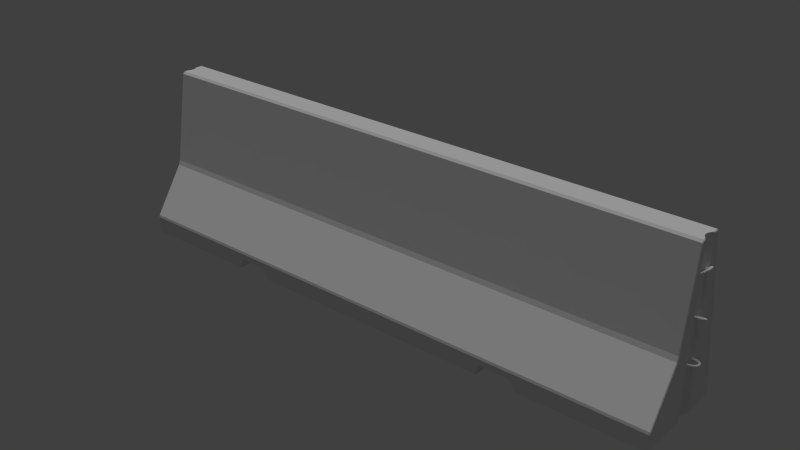 # Source: RoadBlockade.blend  (saved by Blender 2.76.0; exported with 4.5.12 LTS)
import bpy
from mathutils import Matrix  # noqa: F401  (used for matrix-valued properties, if any)

bpy.ops.wm.read_factory_settings(use_empty=True)
scene = bpy.context.scene
scene.name = 'Scene'

# ---- collections
col_collection_1 = bpy.data.collections.new('Collection 1'); scene.collection.children.link(col_collection_1)

# ---- materials (node trees are filled in below, after node groups)
mat_roadblockade_01_material = bpy.data.materials.new('RoadBlockade_01_Material')
mat_roadblockade_01_material.alpha_threshold = 0.0
mat_roadblockade_01_material.use_transparent_shadow = False
mat_roadblockade_01_material.roughness = 0.5
mat_roadblockade_01_material.specular_intensity = 0.0

# ---- material node trees

# ---- world
world_world = bpy.data.worlds.new('World'); scene.world = world_world
world_world.color = (0.05088, 0.05088, 0.05088)
world_world.use_sun_shadow = False
world_world.sun_shadow_jitter_overblur = 0.0
world_world.cycles.sampling_method = 'MANUAL'
world_world.cycles.sample_map_resolution = 256

# ---- lights
light_hemi = bpy.data.lights.new('Hemi', 'SUN')
light_hemi.transmission_factor = 0.0
light_hemi.angle = 0.1993
light_hemi.energy = 1.0
light_hemi.shadow_buffer_clip_start = 0.5
light_hemi.shadow_soft_size = 0.1
light_hemi.shadow_cascade_max_distance = 1000.0
light_hemi.cycles.use_multiple_importance_sampling = False

# ---- meshes
me_roadblockade_01 = bpy.data.meshes.new('RoadBlockade_01')
me_roadblockade_01.from_pydata([(-1.404, 0.3214, 0.08355), (-1.398, 0.3236, 0.08791), (-1.398, 0.3476, 0.08017), (-1.404, 0.3465, 0.07549), (-1.398, 0.8, -0.1113), (1.4, 0.8, -0.1113), (1.4, 0.7905, -0.1224), (-1.398, 0.7905, -0.1224), (-0.6509, 0.05, -0.2319), (-0.785, 0.05, -0.2319), (-0.7887, 0.05632, -0.2373), (-0.6468, 0.05632, -0.2373), (-1.393, 0.8, -0.003348), (-1.398, 0.8, -0.003348), (-1.398, 0.7905, 0.007738), (-1.392, 0.7905, 0.007738), (0.7842, 0.05632, -0.2373), (0.8109, 0.006323, -0.2452), (0.8069, 0.0, -0.2398), (0.7803, 0.05, -0.2319), (-1.393, 0.3236, 0.08791), (-1.398, 0.09572, 0.2423), (-1.394, 0.09572, 0.2423), (-1.404, 0.09375, 0.2378), (1.4, 0.8, -0.003348), (1.4, 0.8, -0.01525), (1.389, 0.8, -0.03247), (1.385, 0.8, -0.04904), (1.39, 0.8, -0.06584), (1.4, 0.8, -0.08261), (-1.398, 0.8, -0.07759), (-1.391, 0.8, -0.06378), (-1.389, 0.8, -0.05044), (-1.391, 0.8, -0.03709), (-1.398, 0.8, -0.02354), (1.389, 0.8, -0.003348), (1.393, 0.09572, 0.2423), (-1.394, 0.0836, 0.2452), (1.393, 0.0836, 0.2452), (-0.6198, 0.0, 0.2388), (0.608, 0.0, 0.2388), (0.604, 0.0064, 0.2452), (-0.6152, 0.0064, 0.2452), (-1.392, 0.3476, 0.08017), (-1.398, 0.006323, -0.2452), (-0.8189, 0.006323, -0.2452), (-0.8151, 0.0, -0.2398), (-1.398, 0.0, -0.2398), (-1.391, 0.07373, -0.0159), (-1.391, 0.0, -0.01375), (-1.398, 0.0, 0.003173), (-1.398, 0.0744, 0.0006892), (1.4, 0.006323, -0.2452), (1.4, 0.0, -0.2398), (1.389, 0.07954, -0.2337), (1.389, 0.07131, -0.235), (-1.387, 0.07507, -0.2344), (-1.387, 0.08412, -0.233), (0.6335, 0.05, -0.2319), (0.597, 0.0, -0.2398), (0.5936, 0.006323, -0.2452), (0.6303, 0.05632, -0.2373), (-0.6296, 0.0, -0.2398), (-0.6255, 0.006323, -0.2452), (-0.8253, 0.01739, -0.2434), (-1.387, 0.01739, -0.2434), (-0.8021, 0.0, 0.2388), (-0.7754, 0.05, 0.2388), (-0.7791, 0.0564, 0.2452), (-0.8058, 0.0064, 0.2452), (0.7804, 0.05, 0.2388), (0.7948, 0.0, 0.2388), (0.7994, 0.0064, 0.2452), (0.7852, 0.0564, 0.2452), (0.6302, 0.05, 0.2388), (0.626, 0.0564, 0.2452), (-1.398, 0.0837, -0.2331), (-1.398, 0.09525, -0.2312), (-1.387, 0.09583, -0.2312), (1.4, 0.07969, -0.2337), (1.4, 0.07167, -0.2349), (-1.398, 0.0, 0.2388), (-1.398, 0.0064, 0.2452), (-1.387, 0.7795, -0.1241), (1.389, 0.7795, -0.1241), (-1.404, 0.0048, 0.007816), (-1.404, 0.07468, 0.005482), (1.389, 0.01739, -0.2434), (0.8177, 0.01739, -0.2434), (0.7909, 0.06739, -0.2356), (0.6246, 0.06739, -0.2356), (0.5879, 0.01739, -0.2434), (-0.6181, 0.01739, -0.2434), (-0.6393, 0.06739, -0.2356), (-0.7951, 0.06739, -0.2356), (-0.6382, 0.05, 0.2388), (-0.6335, 0.0564, 0.2452), (1.4, 0.0, 0.2388), (1.4, 0.0064, 0.2452), (-1.398, 0.0, -0.06532), (1.4, 0.0, -0.001496), (1.4, 0.0, -0.07042), (1.39, 0.0, -0.05334), (1.385, 0.07978, -0.03724), (1.385, 0.07029, -0.03709), (1.39, 0.07078, -0.05445), (1.39, 0.07964, -0.05459), (-1.398, 0.08358, -0.0666), (-1.398, 0.09335, -0.06675), (-1.404, 0.09431, -0.07157), (-1.404, 0.08452, -0.07142), (1.403, 0.0727, 0.002035), (1.403, 0.0048, 0.003221), (1.4, 0.07221, -0.002737), (1.4, 0.08135, -0.002894), (1.39, 0.07112, -0.01992), (1.39, 0.08062, -0.02009), (1.4, 0.08018, -0.07164), (1.4, 0.07128, -0.0715), (1.403, 0.07171, -0.07631), (1.403, 0.08048, -0.07645), (1.403, 0.08258, 0.2404), (1.403, 0.075, 0.2404), (1.403, 0.08171, 0.001877), (1.403, 0.7952, -0.01058), (1.403, 0.7952, -0.005121), (1.4, 0.7905, 0.007738), (1.403, 0.788, 0.003284), (1.4, 0.3476, 0.08017), (1.403, 0.3465, 0.07549), (1.4, 0.3236, 0.08791), (1.403, 0.3214, 0.08355), (1.4, 0.09572, 0.2423), (1.403, 0.09375, 0.2378), (1.4, 0.0836, 0.2452), (1.4, 0.075, 0.2452), (1.403, 0.008388, 0.2404), (1.403, 0.0048, 0.2368), (-1.404, 0.7952, -0.005121), (-1.404, 0.7952, -0.01858), (-1.404, 0.08304, 0.2404), (-1.398, 0.0836, 0.2452), (-0.8087, 0.0112, 0.2452), (-0.782, 0.0612, 0.2452), (-0.6302, 0.0612, 0.2452), (-0.6119, 0.0112, 0.2452), (0.6008, 0.0112, 0.2452), (0.6228, 0.0612, 0.2452), (0.7888, 0.0612, 0.2452), (0.8031, 0.0112, 0.2452), (-1.404, 0.788, 0.003284), (1.389, 0.7905, 0.007738), (1.403, 0.0048, -0.07529), (1.403, 0.0048, -0.2376), (1.403, 0.007764, -0.2401), (1.403, 0.07141, -0.2301), (1.403, 0.788, -0.1179), (1.403, 0.7952, -0.1095), (1.403, 0.7952, -0.08734), (-1.404, 0.7952, -0.08231), (-1.404, 0.7952, -0.1095), (-1.404, 0.788, -0.1179), (-1.404, 0.09473, -0.2265), (-1.404, 0.007764, -0.2401), (-1.404, 0.0048, -0.2376), (-1.404, 0.0048, -0.07019), (-1.404, 0.0048, 0.2368), (-1.404, 0.008388, 0.2404), (-1.404, 0.075, 0.2404), (-1.398, 0.075, 0.2452), (-1.393, 0.0112, 0.2452), (-1.393, 0.075, 0.2452), (1.394, 0.075, 0.2452), (1.395, 0.0112, 0.2452), (1.392, 0.3236, 0.08791), (1.392, 0.3476, 0.08017), (-1.404, 0.0843, 0.005161), (-1.404, 0.09577, 0.004778), (-1.404, 0.07519, -0.2295), (-1.404, 0.07526, -0.07127), (-1.398, 0.09405, 3.276e-05), (-1.398, 0.08413, 0.0003641), (1.39, 0.0, -0.0187), (-1.391, 0.0925, -0.01645), (-1.391, 0.08292, -0.01617), (1.385, 0.0, -0.03593), (-1.404, 0.0837, -0.2282), (-1.391, 0.08335, -0.05123), (-1.391, 0.09252, -0.05139), (-1.388, 0.08312, -0.03379), (-1.388, 0.09243, -0.03401), (-1.388, 0.0, -0.03186), (-1.391, 0.0, -0.04977), (-1.388, 0.07405, -0.03358), (-1.391, 0.07404, -0.05107), (-1.398, 0.07449, -0.06646), (-1.398, 0.07417, -0.2345), (1.403, 0.07974, -0.2288), (1.403, 0.09341, 0.001673), (1.4, 0.09313, -0.003097), (1.39, 0.09203, -0.02028), (1.385, 0.09164, -0.03744), (1.39, 0.09101, -0.05476), (1.4, 0.09152, -0.07181), (1.403, 0.09175, -0.07662), (1.403, 0.09115, -0.227), (1.4, 0.09128, -0.2319), (1.389, 0.09091, -0.2319), (1.403, 0.2586, -0.01238), (1.417, 0.2596, -0.01356), (1.417, 0.2627, -0.01422), (1.402, 0.2616, -0.01304), (1.386, 0.26, -0.0142), (1.386, 0.257, -0.01364), (1.386, 0.2542, -0.01499), (1.403, 0.2557, -0.01367), (1.418, 0.2569, -0.01486), (1.431, 0.2578, -0.02221), (1.432, 0.261, -0.02108), (1.431, 0.2642, -0.02122), (1.416, 0.2647, -0.01639), (1.402, 0.2636, -0.01523), (1.429, 0.266, -0.02321), (1.386, 0.2622, -0.01646), (1.387, 0.2527, -0.01775), (1.403, 0.254, -0.01658), (1.417, 0.2553, -0.0176), (1.43, 0.2564, -0.02435), (1.438, 0.2586, -0.03063), (1.439, 0.2617, -0.03011), (1.435, 0.257, -0.03222), (1.438, 0.2649, -0.03047), (1.435, 0.2666, -0.03168), (1.428, 0.2661, -0.02577), (1.415, 0.265, -0.01976), (1.401, 0.264, -0.01834), (1.386, 0.2627, -0.01957), (1.433, 0.2666, -0.03316), (1.387, 0.2531, -0.02085), (1.402, 0.2544, -0.01964), (1.417, 0.2556, -0.02086), (1.428, 0.2566, -0.02627), (1.432, 0.2572, -0.03332), (1.406, 0.254, -0.06504), (1.39, 0.2527, -0.06632), (1.39, 0.2542, -0.06909), (1.406, 0.2557, -0.06787), (1.429, 0.2626, -0.03457), (1.431, 0.2653, -0.03405), (1.431, 0.2654, -0.04399), (1.43, 0.2627, -0.04371), (1.421, 0.2569, -0.06446), (1.433, 0.2579, -0.05515), (1.432, 0.2564, -0.05317), (1.42, 0.2553, -0.06176), (1.43, 0.2593, -0.03366), (1.43, 0.2593, -0.04378), (1.433, 0.2572, -0.0444), (1.439, 0.2586, -0.04548), (1.436, 0.257, -0.04477), (1.405, 0.2544, -0.06212), (1.419, 0.2556, -0.05864), (1.418, 0.2577, -0.05644), (1.404, 0.2565, -0.05998), (1.427, 0.265, -0.02757), (1.415, 0.2636, -0.02227), (1.401, 0.2625, -0.02112), (1.386, 0.2612, -0.02232), (1.429, 0.2566, -0.05154), (1.427, 0.2589, -0.04989), (1.387, 0.2553, -0.02311), (1.402, 0.2565, -0.02185), (1.416, 0.2577, -0.02318), (1.426, 0.2588, -0.02818), (1.425, 0.2622, -0.02838), (1.415, 0.261, -0.02363), (1.401, 0.2595, -0.02251), (1.436, 0.2666, -0.04489), (1.433, 0.2667, -0.04461), (1.387, 0.2584, -0.02368), (1.44, 0.2616, -0.04572), (1.439, 0.2648, -0.0453), (1.429, 0.2661, -0.05251), (1.432, 0.266, -0.0543), (1.428, 0.2649, -0.0509), (1.417, 0.2636, -0.05745), (1.418, 0.265, -0.0599), (1.389, 0.2553, -0.06098), (1.389, 0.2531, -0.06323), (1.419, 0.2647, -0.06316), (1.434, 0.2642, -0.05564), (1.42, 0.2627, -0.06518), (1.427, 0.2622, -0.04978), (1.417, 0.2609, -0.0561), (1.403, 0.2598, -0.05941), (1.404, 0.2625, -0.06073), (1.404, 0.264, -0.06347), (1.405, 0.2636, -0.06648), (1.434, 0.261, -0.05616), (1.406, 0.2616, -0.06856), (1.421, 0.2596, -0.06578), (1.406, 0.2586, -0.06917), (1.389, 0.2584, -0.06046), (1.389, 0.2612, -0.06185), (1.389, 0.2627, -0.06462), (1.389, 0.2622, -0.06772), (1.389, 0.2601, -0.06996), (1.39, 0.257, -0.07049), (1.419, 0.453, -0.06258), (1.432, 0.4584, -0.05539), (1.434, 0.4562, -0.0557), (1.42, 0.4503, -0.06338), (1.439, 0.4616, -0.04691), (1.44, 0.4586, -0.04575), (1.434, 0.4531, -0.05463), (1.421, 0.4473, -0.06245), (1.406, 0.4477, -0.06584), (1.406, 0.4448, -0.06494), (1.436, 0.4634, -0.0474), (1.405, 0.4505, -0.06497), (1.429, 0.4593, -0.05388), (1.433, 0.4636, -0.0472), (1.418, 0.4549, -0.05985), (1.404, 0.4523, -0.06251), (1.439, 0.4661, -0.03208), (1.438, 0.4632, -0.03108), (1.439, 0.4561, -0.04412), (1.433, 0.4508, -0.05226), (1.421, 0.4456, -0.06001), (1.438, 0.4688, -0.03395), (1.435, 0.4697, -0.03583), (1.406, 0.4429, -0.0624), (1.39, 0.4409, -0.06275), (1.39, 0.4427, -0.06531), (1.389, 0.4457, -0.06633), (1.389, 0.4487, -0.06539), (1.433, 0.469, -0.03712), (1.389, 0.4505, -0.06288), (1.431, 0.4628, -0.04606), (1.431, 0.4675, -0.03728), (1.428, 0.4591, -0.05189), (1.417, 0.4548, -0.05701), (1.404, 0.4523, -0.05939), (1.389, 0.4506, -0.05974), (1.435, 0.461, -0.0317), (1.436, 0.455, -0.04272), (1.43, 0.4643, -0.02451), (1.431, 0.4665, -0.0233), (1.432, 0.4505, -0.04984), (1.432, 0.4698, -0.0238), (1.431, 0.4726, -0.02547), (1.42, 0.4454, -0.05686), (1.406, 0.4428, -0.05913), (1.429, 0.4732, -0.02807), (1.428, 0.4721, -0.0304), (1.39, 0.441, -0.05962), (1.427, 0.4702, -0.03142), (1.429, 0.4648, -0.03643), (1.425, 0.4675, -0.03083), (1.43, 0.4605, -0.04451), (1.427, 0.4572, -0.04962), (1.417, 0.4531, -0.05457), (1.403, 0.4505, -0.05695), (1.389, 0.4488, -0.05718), (1.428, 0.4635, -0.02626), (1.432, 0.4606, -0.03275), (1.433, 0.4554, -0.0425), (1.429, 0.4514, -0.04847), (1.417, 0.4652, -0.02104), (1.417, 0.4665, -0.01805), (1.418, 0.4692, -0.0164), (1.417, 0.4722, -0.01656), (1.419, 0.4472, -0.05423), (1.417, 0.4746, -0.0186), (1.416, 0.4754, -0.02147), (1.405, 0.4445, -0.05674), (1.389, 0.4428, -0.0571), (1.415, 0.474, -0.02457), (1.415, 0.4716, -0.02611), (1.415, 0.4686, -0.02604), (1.43, 0.4623, -0.03404), (1.43, 0.4575, -0.04296), (1.426, 0.4645, -0.02902), (1.416, 0.4659, -0.02408), (1.427, 0.4542, -0.04812), (1.418, 0.4501, -0.05331), (1.404, 0.4473, -0.05583), (1.389, 0.4458, -0.05616), (1.402, 0.4655, -0.02233), (1.402, 0.4648, -0.01941), (1.403, 0.4659, -0.01654), (1.403, 0.4687, -0.01477), (1.403, 0.4719, -0.01503), (1.402, 0.4742, -0.01705), (1.402, 0.4749, -0.01993), (1.401, 0.4738, -0.02285), (1.401, 0.4712, -0.02458), (1.401, 0.4678, -0.02435), (1.387, 0.4639, -0.02289), (1.387, 0.4663, -0.02485), (1.387, 0.463, -0.01986), (1.387, 0.4641, -0.01693), (1.386, 0.4667, -0.0152), (1.386, 0.4699, -0.01535), (1.386, 0.4723, -0.01732), (1.386, 0.4731, -0.02034), (1.386, 0.472, -0.02328), (1.386, 0.4694, -0.02501), (1.412, 0.6664, -0.07059), (1.42, 0.6752, -0.06128), (1.423, 0.6749, -0.0625), (1.414, 0.6655, -0.07251), (1.426, 0.6787, -0.05197), (1.429, 0.6768, -0.05228), (1.426, 0.6729, -0.06291), (1.416, 0.6634, -0.07301), (1.404, 0.6558, -0.07642), (1.406, 0.6537, -0.07693), (1.423, 0.6786, -0.05171), (1.402, 0.6568, -0.07442), (1.418, 0.6737, -0.0596), (1.421, 0.6767, -0.05156), (1.411, 0.6659, -0.06738), (1.401, 0.6565, -0.07147), (1.427, 0.6761, -0.03674), (1.428, 0.673, -0.03721), (1.43, 0.6738, -0.05201), (1.427, 0.6699, -0.06186), (1.418, 0.6614, -0.07163), (1.424, 0.6779, -0.03722), (1.422, 0.6778, -0.03856), (1.408, 0.6514, -0.07556), (1.392, 0.6397, -0.07745), (1.39, 0.6422, -0.07884), (1.389, 0.645, -0.07832), (1.388, 0.6468, -0.07608), (1.42, 0.6762, -0.04014), (1.387, 0.6471, -0.07298), (1.42, 0.6744, -0.05098), (1.419, 0.6739, -0.04108), (1.418, 0.6718, -0.05801), (1.411, 0.6644, -0.06492), (1.401, 0.655, -0.06871), (1.388, 0.6457, -0.07021), (1.428, 0.6704, -0.03885), (1.429, 0.6709, -0.05136), (1.424, 0.6666, -0.03118), (1.424, 0.6684, -0.02904), (1.426, 0.6679, -0.0599), (1.422, 0.6713, -0.02796), (1.419, 0.673, -0.02823), (1.418, 0.6598, -0.06891), (1.408, 0.6497, -0.07272), (1.417, 0.6736, -0.03032), (1.416, 0.6728, -0.03294), (1.392, 0.6383, -0.07468), (1.416, 0.6712, -0.03475), (1.42, 0.671, -0.04158), (1.417, 0.6682, -0.03554), (1.42, 0.6714, -0.05069), (1.419, 0.6691, -0.05686), (1.412, 0.6622, -0.06351), (1.402, 0.6527, -0.06734), (1.389, 0.6432, -0.06882), (1.422, 0.6654, -0.03319), (1.425, 0.6687, -0.04008), (1.426, 0.669, -0.05112), (1.424, 0.6664, -0.05837), (1.414, 0.6575, -0.0282), (1.414, 0.6578, -0.0249), (1.413, 0.6591, -0.0222), (1.411, 0.661, -0.02099), (1.417, 0.6592, -0.06584), (1.409, 0.6632, -0.02174), (1.407, 0.6643, -0.02398), (1.407, 0.6492, -0.06985), (1.392, 0.6386, -0.07158), (1.407, 0.6641, -0.02739), (1.408, 0.6629, -0.02987), (1.409, 0.6609, -0.03116), (1.422, 0.6687, -0.04056), (1.423, 0.6691, -0.05066), (1.419, 0.666, -0.03523), (1.412, 0.6588, -0.03059), (1.421, 0.6669, -0.05686), (1.415, 0.6602, -0.06374), (1.405, 0.6504, -0.0678), (1.39, 0.6404, -0.06934), (1.401, 0.6488, -0.0298), (1.403, 0.6474, -0.02752), (1.403, 0.6475, -0.02443), (1.402, 0.6489, -0.02156), (1.4, 0.651, -0.02036), (1.398, 0.6532, -0.0211), (1.397, 0.6544, -0.02336), (1.396, 0.6545, -0.0265), (1.397, 0.6533, -0.02924), (1.399, 0.651, -0.03055), (1.388, 0.6396, -0.03147), (1.387, 0.6424, -0.03204), (1.389, 0.6376, -0.02921), (1.389, 0.6371, -0.02611), (1.388, 0.6383, -0.02335), (1.387, 0.6408, -0.02199), (1.386, 0.6435, -0.02256), (1.385, 0.6456, -0.02482), (1.385, 0.646, -0.02792), (1.386, 0.6448, -0.03068), (-1.432, 0.1925, -0.05991), (-1.439, 0.1971, -0.0521), (-1.438, 0.2002, -0.05322), (-1.431, 0.1955, -0.0612), (-1.435, 0.2023, -0.05286), (-1.439, 0.2066, -0.03982), (-1.436, 0.208, -0.04097), (-1.429, 0.198, -0.0602), (-1.44, 0.2039, -0.03803), (-1.417, 0.188, -0.06608), (-1.417, 0.1911, -0.06684), (-1.416, 0.1938, -0.06577), (-1.438, 0.1946, -0.0503), (-1.439, 0.2011, -0.03694), (-1.431, 0.1902, -0.05751), (-1.418, 0.1861, -0.06373), (-1.429, 0.2109, -0.03391), (-1.433, 0.2079, -0.04125), (-1.432, 0.2116, -0.03224), (-1.433, 0.2029, -0.05154), (-1.428, 0.1992, -0.05796), (-1.434, 0.2105, -0.03025), (-1.434, 0.2079, -0.02838), (-1.415, 0.1956, -0.06286), (-1.433, 0.2046, -0.02792), (-1.403, 0.1845, -0.06424), (-1.403, 0.1866, -0.06668), (-1.402, 0.1896, -0.06741), (-1.402, 0.1923, -0.06633), (-1.401, 0.1941, -0.06371), (-1.435, 0.1938, -0.04816), (-1.436, 0.1993, -0.03687), (-1.43, 0.1899, -0.05499), (-1.432, 0.2025, -0.02907), (-1.417, 0.1859, -0.06056), (-1.403, 0.1843, -0.06092), (-1.418, 0.2132, -0.02679), (-1.419, 0.2143, -0.02373), (-1.428, 0.2091, -0.03483), (-1.431, 0.2066, -0.04127), (-1.417, 0.2108, -0.02837), (-1.431, 0.2021, -0.05016), (-1.42, 0.2134, -0.02103), (-1.427, 0.199, -0.05583), (-1.415, 0.1954, -0.05999), (-1.421, 0.2109, -0.01915), (-1.421, 0.2079, -0.01915), (-1.401, 0.1939, -0.06055), (-1.42, 0.2053, -0.02086), (-1.386, 0.1837, -0.06239), (-1.387, 0.1836, -0.05927), (-1.386, 0.1856, -0.06485), (-1.386, 0.1887, -0.06569), (-1.386, 0.1916, -0.06461), (-1.386, 0.1934, -0.06201), (-1.386, 0.1933, -0.05889), (-1.428, 0.1908, -0.05331), (-1.432, 0.1945, -0.04724), (-1.433, 0.1993, -0.0373), (-1.429, 0.2019, -0.0306), (-1.417, 0.1876, -0.05774), (-1.419, 0.2041, -0.02379), (-1.402, 0.186, -0.05834), (-1.387, 0.1854, -0.05668), (-1.404, 0.2138, -0.02315), (-1.405, 0.2148, -0.02027), (-1.404, 0.2113, -0.02495), (-1.406, 0.2139, -0.01752), (-1.427, 0.2062, -0.03467), (-1.43, 0.204, -0.04032), (-1.417, 0.2078, -0.02842), (-1.429, 0.1999, -0.04849), (-1.403, 0.2083, -0.02495), (-1.425, 0.1968, -0.0539), (-1.406, 0.2115, -0.01564), (-1.415, 0.1936, -0.05761), (-1.401, 0.1918, -0.05797), (-1.406, 0.2083, -0.01554), (-1.406, 0.2055, -0.01736), (-1.387, 0.1913, -0.05644), (-1.405, 0.2046, -0.02016), (-1.43, 0.1965, -0.04786), (-1.43, 0.201, -0.03877), (-1.426, 0.1937, -0.05258), (-1.416, 0.1905, -0.05658), (-1.427, 0.2032, -0.03309), (-1.418, 0.2051, -0.02669), (-1.402, 0.1888, -0.05724), (-1.404, 0.2055, -0.02297), (-1.387, 0.1883, -0.0556), (-1.389, 0.2141, -0.01854), (-1.389, 0.2131, -0.02151), (-1.389, 0.2106, -0.02336), (-1.389, 0.2131, -0.01557), (-1.389, 0.2074, -0.02338), (-1.39, 0.2106, -0.01375), (-1.389, 0.2049, -0.02156), (-1.39, 0.2074, -0.01377), (-1.39, 0.2049, -0.01561), (-1.389, 0.2039, -0.01859), (-1.415, 0.6776, -0.035), (-1.417, 0.6821, -0.04553), (-1.42, 0.6809, -0.04522), (-1.418, 0.6763, -0.03459), (-1.422, 0.6781, -0.04549), (-1.42, 0.6737, -0.03564), (-1.408, 0.6664, -0.02499), (-1.411, 0.6649, -0.02449), (-1.413, 0.6633, -0.02587), (-1.419, 0.6798, -0.06076), (-1.421, 0.6771, -0.06029), (-1.416, 0.6809, -0.06028), (-1.406, 0.6667, -0.02691), (-1.412, 0.6772, -0.03622), (-1.414, 0.6812, -0.04579), (-1.413, 0.6802, -0.05894), (-1.421, 0.6744, -0.05865), (-1.422, 0.6751, -0.04614), (-1.42, 0.6716, -0.0376), (-1.414, 0.6618, -0.02859), (-1.401, 0.6546, -0.02108), (-1.403, 0.653, -0.02057), (-1.399, 0.655, -0.02308), (-1.406, 0.6512, -0.02194), (-1.406, 0.6496, -0.02478), (-1.417, 0.6714, -0.06846), (-1.415, 0.6739, -0.06954), (-1.412, 0.6749, -0.06927), (-1.418, 0.6697, -0.06632), (-1.41, 0.675, -0.06718), (-1.405, 0.6659, -0.03012), (-1.411, 0.6753, -0.0379), (-1.397, 0.6545, -0.02603), (-1.412, 0.6788, -0.04594), (-1.411, 0.6781, -0.05736), (-1.409, 0.674, -0.06456), (-1.416, 0.6681, -0.06431), (-1.419, 0.6721, -0.05742), (-1.42, 0.6727, -0.04638), (-1.418, 0.6697, -0.03913), (-1.413, 0.661, -0.03166), (-1.405, 0.6489, -0.02765), (-1.391, 0.6383, -0.01866), (-1.389, 0.6406, -0.01918), (-1.387, 0.6421, -0.02142), (-1.393, 0.6361, -0.02005), (-1.387, 0.6423, -0.02452), (-1.393, 0.6348, -0.02282), (-1.393, 0.635, -0.02592), (-1.41, 0.6589, -0.0726), (-1.409, 0.6599, -0.0753), (-1.407, 0.6613, -0.07651), (-1.404, 0.663, -0.07576), (-1.402, 0.6636, -0.07352), (-1.41, 0.6586, -0.0693), (-1.402, 0.6633, -0.07011), (-1.406, 0.6645, -0.03258), (-1.411, 0.6734, -0.03949), (-1.398, 0.6532, -0.02879), (-1.412, 0.6764, -0.04652), (-1.388, 0.641, -0.02729), (-1.411, 0.6757, -0.05642), (-1.409, 0.6723, -0.06275), (-1.403, 0.6623, -0.06763), (-1.413, 0.6681, -0.06227), (-1.416, 0.6714, -0.05694), (-1.408, 0.6594, -0.06691), (-1.416, 0.672, -0.04684), (-1.415, 0.6694, -0.04064), (-1.411, 0.6615, -0.03376), (-1.403, 0.6495, -0.0297), (-1.391, 0.6365, -0.02816), (-1.402, 0.6462, -0.06998), (-1.402, 0.6464, -0.07307), (-1.401, 0.6475, -0.07594), (-1.399, 0.6491, -0.07714), (-1.396, 0.6507, -0.0764), (-1.394, 0.6516, -0.07414), (-1.394, 0.6515, -0.071), (-1.4, 0.6472, -0.0677), (-1.395, 0.6507, -0.06826), (-1.408, 0.6628, -0.03399), (-1.412, 0.671, -0.04064), (-1.4, 0.6513, -0.03016), (-1.413, 0.6736, -0.04681), (-1.389, 0.6388, -0.02868), (-1.413, 0.6731, -0.05592), (-1.41, 0.6696, -0.06196), (-1.405, 0.6608, -0.06634), (-1.398, 0.6488, -0.06695), (-1.391, 0.6335, -0.06829), (-1.39, 0.6352, -0.06603), (-1.391, 0.633, -0.07139), (-1.39, 0.634, -0.07415), (-1.388, 0.636, -0.07551), (-1.386, 0.6384, -0.07494), (-1.385, 0.6401, -0.07268), (-1.384, 0.6406, -0.06958), (-1.386, 0.6397, -0.06682), (-1.388, 0.6376, -0.06546), (-1.432, 0.4659, -0.02821), (-1.436, 0.4665, -0.03762), (-1.439, 0.4647, -0.03721), (-1.434, 0.4641, -0.02687), (-1.418, 0.4649, -0.02261), (-1.429, 0.466, -0.03), (-1.419, 0.4647, -0.01935), (-1.42, 0.4626, -0.01733), (-1.433, 0.4666, -0.0379), (-1.44, 0.4615, -0.03679), (-1.434, 0.4609, -0.02635), (-1.421, 0.4596, -0.01673), (-1.438, 0.4649, -0.05204), (-1.439, 0.4616, -0.0524), (-1.435, 0.4666, -0.05083), (-1.433, 0.4666, -0.04935), (-1.428, 0.4648, -0.03161), (-1.431, 0.4654, -0.03852), (-1.417, 0.4635, -0.02506), (-1.404, 0.4625, -0.02178), (-1.404, 0.464, -0.01904), (-1.405, 0.4636, -0.01603), (-1.406, 0.4615, -0.01395), (-1.406, 0.4585, -0.01334), (-1.431, 0.4653, -0.04846), (-1.439, 0.4585, -0.03703), (-1.433, 0.4578, -0.02736), (-1.421, 0.4569, -0.01805), (-1.438, 0.4586, -0.05188), (-1.406, 0.4556, -0.01464), (-1.432, 0.4609, -0.06143), (-1.431, 0.4641, -0.06129), (-1.429, 0.4659, -0.0593), (-1.431, 0.4577, -0.0603), (-1.428, 0.4661, -0.05674), (-1.427, 0.4649, -0.05494), (-1.429, 0.4625, -0.04794), (-1.43, 0.4626, -0.0388), (-1.427, 0.4622, -0.03273), (-1.417, 0.4609, -0.02641), (-1.403, 0.4598, -0.0231), (-1.389, 0.4611, -0.02066), (-1.389, 0.4583, -0.02205), (-1.389, 0.4626, -0.01789), (-1.389, 0.4622, -0.01479), (-1.389, 0.46, -0.01255), (-1.39, 0.4569, -0.01202), (-1.39, 0.4541, -0.01342), (-1.425, 0.4622, -0.05413), (-1.436, 0.4569, -0.03774), (-1.432, 0.4564, -0.02934), (-1.42, 0.4552, -0.02075), (-1.435, 0.4569, -0.05029), (-1.406, 0.454, -0.01747), (-1.43, 0.4564, -0.05816), (-1.39, 0.4526, -0.01619), (-1.418, 0.4569, -0.06765), (-1.417, 0.4596, -0.06895), (-1.417, 0.4626, -0.06829), (-1.416, 0.4647, -0.06612), (-1.415, 0.4649, -0.06275), (-1.417, 0.4552, -0.06491), (-1.415, 0.4635, -0.06024), (-1.415, 0.4609, -0.05888), (-1.43, 0.4592, -0.04885), (-1.426, 0.4588, -0.05433), (-1.43, 0.4592, -0.03873), (-1.427, 0.4588, -0.03262), (-1.418, 0.4576, -0.02607), (-1.404, 0.4564, -0.02253), (-1.389, 0.4552, -0.02153), (-1.416, 0.4576, -0.05933), (-1.433, 0.4571, -0.03811), (-1.429, 0.4565, -0.03097), (-1.419, 0.4555, -0.02387), (-1.432, 0.4571, -0.04919), (-1.405, 0.4544, -0.02039), (-1.428, 0.4565, -0.05624), (-1.389, 0.4531, -0.01928), (-1.417, 0.4555, -0.06165), (-1.403, 0.4556, -0.06884), (-1.403, 0.4585, -0.07013), (-1.402, 0.4615, -0.06947), (-1.403, 0.454, -0.06593), (-1.402, 0.4636, -0.06728), (-1.401, 0.464, -0.06417), (-1.401, 0.4625, -0.06139), (-1.402, 0.4544, -0.06287), (-1.401, 0.4594, -0.06), (-1.402, 0.4564, -0.06066), (-1.386, 0.4541, -0.06752), (-1.387, 0.4526, -0.06476), (-1.386, 0.4569, -0.06887), (-1.386, 0.46, -0.06831), (-1.386, 0.4622, -0.06605), (-1.387, 0.4531, -0.06166), (-1.386, 0.4611, -0.06019), (-1.386, 0.4626, -0.06294), (-1.387, 0.4583, -0.05883), (-1.387, 0.4552, -0.0594)], [], [(0, 1, 2, 3), (4, 5, 6, 7), (8, 9, 10, 11), (12, 13, 14, 15), (16, 17, 18, 19), (20, 1, 21, 22), (23, 21, 1, 0), (24, 25, 26, 27, 28, 29, 5, 4, 30, 31, 32, 33, 34, 13, 12, 35), (36, 22, 37, 38), (39, 40, 41, 42), (43, 2, 1, 20), (44, 45, 46, 47), (48, 49, 50, 51), (17, 52, 53, 18), (15, 14, 2, 43), (54, 55, 56, 57), (58, 59, 60, 61), (59, 62, 63, 60), (19, 58, 61, 16), (62, 8, 11, 63), (45, 10, 9, 46), (64, 45, 44, 65), (66, 67, 68, 69), (70, 71, 72, 73), (74, 70, 73, 75), (76, 77, 78, 57), (79, 80, 55, 54), (81, 66, 69, 82), (40, 74, 75, 41), (83, 7, 6, 84), (51, 50, 85, 86), (87, 52, 17, 88), (88, 17, 16, 89), (89, 16, 61, 90), (90, 61, 60, 91), (91, 60, 63, 92), (92, 63, 11, 93), (93, 11, 10, 94), (94, 10, 45, 64), (95, 39, 42, 96), (67, 95, 96, 68), (71, 97, 98, 72), (90, 91, 92, 93), (70, 19, 18, 71), (58, 19, 70, 74), (58, 74, 40, 59), (95, 8, 62, 39), (9, 8, 95, 67), (99, 47, 46), (67, 66, 46, 9), (100, 97, 71, 18), (62, 59, 40, 39), (101, 102, 18), (103, 104, 105, 106), (107, 108, 109, 110), (111, 112, 100, 113), (114, 113, 115, 116), (117, 118, 119, 120), (121, 122, 111, 123), (124, 25, 24, 125), (125, 24, 126, 127), (127, 126, 128, 129), (129, 128, 130, 131), (131, 130, 132, 133), (133, 132, 134, 121), (134, 135, 122, 121), (122, 135, 98, 136), (136, 98, 97, 137), (137, 97, 100, 112), (138, 13, 34, 139), (140, 141, 21, 23), (142, 69, 68, 143), (143, 68, 96, 144), (144, 96, 42, 145), (145, 42, 41, 146), (146, 41, 75, 147), (147, 75, 73, 148), (148, 73, 72, 149), (150, 14, 13, 138), (35, 12, 15, 151), (3, 2, 14, 150), (119, 152, 153, 154, 155), (152, 101, 53, 153), (153, 53, 52, 154), (155, 154, 52, 80), (156, 6, 5, 157), (157, 5, 29, 158), (109, 159, 160, 161, 162), (159, 30, 4, 160), (160, 4, 7, 161), (162, 161, 7, 77), (163, 44, 47, 164), (164, 47, 99, 165), (86, 85, 166, 167, 168), (85, 50, 81, 166), (166, 81, 82, 167), (167, 82, 169, 168), (168, 169, 141, 140), (170, 82, 69, 142), (171, 169, 82, 170), (38, 37, 171, 172), (149, 72, 98, 173), (148, 149, 173, 172), (37, 141, 169, 171), (22, 21, 141, 37), (174, 20, 22, 36), (175, 43, 20, 174), (151, 15, 43, 175), (173, 98, 135, 172), (172, 135, 134, 38), (38, 134, 132, 36), (36, 132, 130, 174), (174, 130, 128, 175), (175, 128, 126, 151), (151, 126, 24, 35), (143, 144, 147, 148, 172, 171), (144, 145, 146, 147), (171, 170, 142, 143), (176, 86, 168, 140), (177, 176, 140, 23), (177, 23, 0), (106, 105, 118, 117), (178, 163, 164, 165, 179), (176, 177, 180, 181), (182, 100, 18), (18, 53, 101), (181, 180, 183, 184), (102, 185, 18), (116, 115, 104, 103), (185, 182, 18), (110, 109, 162, 186), (179, 110, 186, 178), (187, 188, 108, 107), (189, 190, 188, 187), (184, 183, 190, 189), (191, 192, 46, 66), (49, 191, 66), (50, 49, 66), (192, 99, 46), (66, 81, 50), (108, 30, 159, 109), (188, 31, 30, 108), (190, 32, 31, 188), (183, 33, 32, 190), (180, 34, 33, 183), (177, 139, 34, 180), (86, 176, 181, 51), (51, 181, 184, 48), (48, 184, 189, 193), (193, 189, 187, 194), (194, 187, 107, 195), (195, 107, 110, 179), (179, 165, 99, 195), (195, 99, 192, 194), (194, 192, 191, 193), (193, 191, 49, 48), (186, 162, 77, 76), (77, 7, 83, 78), (178, 186, 76, 196), (196, 76, 57, 56), (196, 44, 163, 178), (56, 65, 44, 196), (137, 111, 122), (123, 111, 113, 114), (113, 100, 182, 115), (115, 182, 185, 104), (104, 185, 102, 105), (105, 102, 101, 118), (118, 101, 152, 119), (120, 119, 155, 197), (197, 155, 80, 79), (80, 52, 87, 55), (56, 55, 89, 90, 93, 94), (133, 121, 123, 198), (198, 123, 114, 199), (199, 114, 116, 200), (200, 116, 103, 201), (201, 103, 106, 202), (202, 106, 117, 203), (203, 117, 120, 204), (204, 120, 197, 205), (205, 197, 79, 206), (206, 79, 54, 207), (207, 54, 57, 78), (198, 124, 129, 131), (111, 137, 112), (137, 122, 136), (199, 25, 124, 198), (200, 26, 25, 199), (201, 27, 26, 200), (202, 28, 27, 201), (203, 29, 28, 202), (204, 158, 29, 203), (205, 156, 157, 158, 204), (206, 6, 156, 205), (207, 84, 6, 206), (78, 83, 84, 207), (55, 87, 88, 89), (94, 64, 65, 56), (124, 125, 127, 129), (131, 133, 198), (139, 177, 0, 3), (3, 150, 138, 139), (208, 209, 210, 211), (211, 212, 213, 208), (208, 213, 214, 215), (215, 216, 209, 208), (216, 217, 218, 209), (209, 218, 219, 210), (211, 210, 220, 221), (210, 219, 222, 220), (221, 223, 212, 211), (215, 214, 224, 225), (225, 226, 216, 215), (226, 227, 217, 216), (217, 228, 229, 218), (227, 230, 228, 217), (218, 229, 231, 219), (219, 231, 232, 222), (220, 222, 233, 234), (221, 220, 234, 235), (235, 236, 223, 221), (222, 232, 237, 233), (225, 224, 238, 239), (239, 240, 226, 225), (240, 241, 227, 226), (241, 242, 230, 227), (243, 244, 245, 246), (247, 248, 249, 250), (251, 252, 253, 254), (242, 255, 256, 257), (252, 258, 259, 253), (260, 261, 262, 263), (234, 233, 264, 265), (233, 237, 248, 264), (235, 234, 265, 266), (266, 267, 236, 235), (268, 257, 256, 269), (239, 238, 270, 271), (271, 272, 240, 239), (272, 273, 241, 240), (273, 255, 242, 241), (228, 230, 259, 258), (243, 254, 261, 260), (265, 264, 274, 275), (264, 248, 247, 274), (266, 265, 275, 276), (237, 232, 277, 278), (276, 279, 267, 266), (271, 270, 279, 276), (276, 275, 272, 271), (275, 274, 273, 272), (274, 247, 255, 273), (231, 229, 280, 281), (282, 278, 277, 283), (254, 253, 268, 261), (284, 249, 278, 282), (285, 284, 282, 286), (253, 259, 257, 268), (263, 287, 288, 260), (286, 282, 283, 289), (283, 277, 281, 290), (289, 283, 290, 291), (278, 249, 248, 237), (292, 250, 249, 284), (260, 288, 244, 243), (293, 292, 284, 285), (294, 293, 285, 295), (295, 285, 286, 296), (296, 286, 289, 297), (246, 251, 254, 243), (290, 281, 280, 298), (297, 289, 291, 299), (291, 290, 298, 300), (299, 291, 300, 301), (232, 231, 281, 277), (269, 256, 250, 292), (262, 269, 292, 293), (229, 228, 258, 280), (230, 242, 257, 259), (255, 247, 250, 256), (261, 268, 269, 262), (263, 262, 293, 294), (294, 302, 287, 263), (295, 303, 302, 294), (296, 304, 303, 295), (297, 305, 304, 296), (299, 306, 305, 297), (298, 280, 258, 252), (300, 298, 252, 251), (301, 307, 306, 299), (301, 300, 251, 246), (246, 245, 307, 301), (308, 309, 310, 311), (310, 312, 313, 314), (311, 310, 314, 315), (316, 311, 315, 317), (309, 318, 312, 310), (319, 308, 311, 316), (320, 321, 318, 309), (322, 320, 309, 308), (323, 322, 308, 319), (324, 325, 326, 313), (314, 313, 326, 327), (315, 314, 327, 328), (329, 324, 313, 312), (330, 329, 312, 318), (317, 315, 328, 331), (331, 332, 333, 317), (317, 333, 334, 316), (316, 334, 335, 319), (336, 330, 318, 321), (319, 335, 337, 323), (321, 338, 339, 336), (340, 338, 321, 320), (341, 340, 320, 322), (342, 341, 322, 323), (323, 337, 343, 342), (325, 344, 345, 326), (346, 344, 325, 347), (327, 326, 345, 348), (347, 325, 324, 349), (349, 324, 329, 350), (328, 327, 348, 351), (331, 328, 351, 352), (350, 329, 330, 353), (353, 330, 336, 354), (352, 355, 332, 331), (354, 336, 339, 356), (356, 339, 357, 358), (357, 339, 338, 359), (360, 359, 338, 340), (361, 360, 340, 341), (362, 361, 341, 342), (342, 343, 363, 362), (364, 365, 344, 346), (344, 365, 366, 345), (348, 345, 366, 367), (368, 364, 346, 369), (369, 346, 347, 370), (370, 347, 349, 371), (351, 348, 367, 372), (371, 349, 350, 373), (373, 350, 353, 374), (352, 351, 372, 375), (375, 376, 355, 352), (374, 353, 354, 377), (377, 354, 356, 378), (378, 356, 358, 379), (380, 357, 359, 381), (358, 357, 380, 382), (379, 358, 382, 383), (384, 381, 359, 360), (385, 384, 360, 361), (386, 385, 361, 362), (362, 363, 387, 386), (382, 380, 365, 364), (365, 380, 381, 366), (383, 382, 364, 368), (367, 366, 381, 384), (372, 367, 384, 385), (388, 383, 368, 389), (389, 368, 369, 390), (390, 369, 370, 391), (391, 370, 371, 392), (392, 371, 373, 393), (375, 372, 385, 386), (393, 373, 374, 394), (394, 374, 377, 395), (386, 387, 376, 375), (395, 377, 378, 396), (396, 378, 379, 397), (397, 379, 383, 388), (388, 398, 399, 397), (389, 400, 398, 388), (390, 401, 400, 389), (391, 402, 401, 390), (392, 403, 402, 391), (393, 404, 403, 392), (394, 405, 404, 393), (395, 406, 405, 394), (396, 407, 406, 395), (397, 399, 407, 396), (408, 409, 410, 411), (410, 412, 413, 414), (411, 410, 414, 415), (416, 411, 415, 417), (409, 418, 412, 410), (419, 408, 411, 416), (420, 421, 418, 409), (422, 420, 409, 408), (423, 422, 408, 419), (424, 425, 426, 413), (414, 413, 426, 427), (415, 414, 427, 428), (429, 424, 413, 412), (430, 429, 412, 418), (417, 415, 428, 431), (431, 432, 433, 417), (417, 433, 434, 416), (416, 434, 435, 419), (436, 430, 418, 421), (419, 435, 437, 423), (421, 438, 439, 436), (440, 438, 421, 420), (441, 440, 420, 422), (442, 441, 422, 423), (423, 437, 443, 442), (425, 444, 445, 426), (446, 444, 425, 447), (427, 426, 445, 448), (447, 425, 424, 449), (449, 424, 429, 450), (428, 427, 448, 451), (431, 428, 451, 452), (450, 429, 430, 453), (453, 430, 436, 454), (452, 455, 432, 431), (454, 436, 439, 456), (456, 439, 457, 458), (457, 439, 438, 459), (460, 459, 438, 440), (461, 460, 440, 441), (462, 461, 441, 442), (442, 443, 463, 462), (464, 465, 444, 446), (444, 465, 466, 445), (448, 445, 466, 467), (468, 464, 446, 469), (469, 446, 447, 470), (470, 447, 449, 471), (451, 448, 467, 472), (471, 449, 450, 473), (473, 450, 453, 474), (452, 451, 472, 475), (475, 476, 455, 452), (474, 453, 454, 477), (477, 454, 456, 478), (478, 456, 458, 479), (480, 457, 459, 481), (458, 457, 480, 482), (479, 458, 482, 483), (484, 481, 459, 460), (485, 484, 460, 461), (486, 485, 461, 462), (462, 463, 487, 486), (482, 480, 465, 464), (465, 480, 481, 466), (483, 482, 464, 468), (467, 466, 481, 484), (472, 467, 484, 485), (488, 483, 468, 489), (489, 468, 469, 490), (490, 469, 470, 491), (491, 470, 471, 492), (492, 471, 473, 493), (475, 472, 485, 486), (493, 473, 474, 494), (494, 474, 477, 495), (486, 487, 476, 475), (495, 477, 478, 496), (496, 478, 479, 497), (497, 479, 483, 488), (488, 498, 499, 497), (489, 500, 498, 488), (490, 501, 500, 489), (491, 502, 501, 490), (492, 503, 502, 491), (493, 504, 503, 492), (494, 505, 504, 493), (495, 506, 505, 494), (496, 507, 506, 495), (497, 499, 507, 496), (508, 509, 510, 511), (512, 510, 513, 514), (511, 510, 512, 515), (510, 509, 516, 513), (517, 508, 511, 518), (518, 511, 515, 519), (509, 520, 521, 516), (522, 520, 509, 508), (523, 522, 508, 517), (524, 525, 514, 526), (527, 512, 514, 525), (515, 512, 527, 528), (529, 513, 516, 530), (526, 514, 513, 529), (519, 515, 528, 531), (530, 516, 521, 532), (533, 523, 517, 534), (534, 517, 518, 535), (535, 518, 519, 536), (536, 519, 531, 537), (520, 538, 539, 521), (540, 538, 520, 522), (532, 521, 539, 541), (542, 540, 522, 523), (543, 542, 523, 533), (544, 524, 526, 545), (546, 547, 525, 524), (548, 546, 524, 544), (525, 547, 549, 527), (545, 526, 529, 550), (528, 527, 549, 551), (531, 528, 551, 552), (550, 529, 530, 553), (553, 530, 532, 554), (537, 531, 552, 555), (554, 532, 541, 556), (533, 557, 558, 543), (534, 559, 557, 533), (535, 560, 559, 534), (536, 561, 560, 535), (537, 562, 561, 536), (555, 563, 562, 537), (564, 565, 538, 540), (538, 565, 566, 539), (541, 539, 566, 567), (568, 564, 540, 542), (556, 541, 567, 569), (570, 568, 542, 543), (543, 558, 571, 570), (572, 544, 545, 573), (574, 548, 544, 572), (573, 545, 550, 575), (576, 577, 547, 546), (578, 576, 546, 548), (579, 549, 547, 577), (580, 578, 548, 574), (551, 549, 579, 581), (575, 550, 553, 582), (552, 551, 581, 583), (555, 552, 583, 584), (582, 553, 554, 585), (585, 554, 556, 586), (584, 587, 563, 555), (586, 556, 569, 588), (565, 589, 590, 566), (591, 589, 565, 564), (592, 591, 564, 568), (567, 566, 590, 593), (569, 567, 593, 594), (595, 592, 568, 570), (588, 569, 594, 596), (570, 571, 597, 595), (573, 598, 599, 572), (572, 599, 600, 574), (575, 601, 598, 573), (574, 600, 602, 580), (582, 603, 601, 575), (593, 590, 577, 576), (594, 593, 576, 578), (589, 579, 577, 590), (596, 594, 578, 580), (581, 579, 589, 591), (580, 602, 604, 596), (583, 581, 591, 592), (585, 605, 603, 582), (584, 583, 592, 595), (595, 597, 587, 584), (586, 606, 605, 585), (588, 607, 606, 586), (596, 604, 607, 588), (608, 609, 610, 611), (611, 610, 612, 613), (614, 608, 611, 615), (615, 611, 613, 616), (617, 618, 612, 610), (619, 617, 610, 609), (620, 621, 608, 614), (621, 622, 609, 608), (623, 619, 609, 622), (618, 624, 625, 612), (613, 612, 625, 626), (616, 613, 626, 627), (628, 614, 615, 629), (630, 620, 614, 628), (629, 615, 616, 631), (631, 616, 627, 632), (633, 618, 617, 634), (634, 617, 619, 635), (636, 624, 618, 633), (635, 619, 623, 637), (638, 639, 621, 620), (640, 638, 620, 630), (639, 641, 622, 621), (642, 623, 622, 641), (637, 623, 642, 643), (644, 645, 624, 636), (624, 645, 646, 625), (626, 625, 646, 647), (627, 626, 647, 648), (632, 627, 648, 649), (629, 650, 651, 628), (628, 651, 652, 630), (631, 653, 650, 629), (630, 652, 654, 640), (632, 655, 653, 631), (649, 656, 655, 632), (657, 636, 633, 658), (658, 633, 634, 659), (659, 634, 635, 660), (660, 635, 637, 661), (662, 644, 636, 657), (661, 637, 643, 663), (664, 665, 639, 638), (666, 664, 638, 640), (665, 667, 641, 639), (640, 654, 668, 666), (641, 667, 669, 642), (643, 642, 669, 670), (663, 643, 670, 671), (672, 673, 645, 644), (674, 672, 644, 662), (645, 673, 675, 646), (647, 646, 675, 676), (648, 647, 676, 677), (649, 648, 677, 678), (678, 679, 656, 649), (680, 662, 657, 681), (681, 657, 658, 682), (682, 658, 659, 683), (683, 659, 660, 684), (684, 660, 661, 685), (685, 661, 663, 686), (687, 674, 662, 680), (686, 663, 671, 688), (689, 690, 665, 664), (691, 689, 664, 666), (690, 692, 667, 665), (666, 668, 693, 691), (694, 669, 667, 692), (670, 669, 694, 695), (671, 670, 695, 696), (688, 671, 696, 697), (695, 694, 673, 672), (696, 695, 672, 674), (673, 694, 692, 675), (697, 696, 674, 687), (676, 675, 692, 690), (677, 676, 690, 689), (678, 677, 689, 691), (691, 693, 679, 678), (680, 698, 699, 687), (681, 700, 698, 680), (682, 701, 700, 681), (683, 702, 701, 682), (684, 703, 702, 683), (685, 704, 703, 684), (686, 705, 704, 685), (688, 706, 705, 686), (687, 699, 707, 697), (697, 707, 706, 688), (708, 709, 710, 711), (712, 713, 708, 714), (714, 708, 711, 715), (713, 716, 709, 708), (711, 710, 717, 718), (715, 711, 718, 719), (720, 721, 717, 710), (722, 720, 710, 709), (723, 722, 709, 716), (724, 725, 716, 713), (726, 724, 713, 712), (727, 726, 712, 728), (728, 712, 714, 729), (729, 714, 715, 730), (730, 715, 719, 731), (716, 725, 732, 723), (718, 717, 733, 734), (719, 718, 734, 735), (721, 736, 733, 717), (731, 719, 735, 737), (738, 721, 720, 739), (739, 720, 722, 740), (741, 736, 721, 738), (740, 722, 723, 742), (742, 723, 732, 743), (744, 732, 725, 745), (746, 745, 725, 724), (747, 746, 724, 726), (748, 747, 726, 727), (727, 749, 750, 748), (728, 751, 749, 727), (729, 752, 751, 728), (730, 753, 752, 729), (731, 754, 753, 730), (737, 755, 754, 731), (743, 732, 744, 756), (734, 733, 757, 758), (735, 734, 758, 759), (736, 760, 757, 733), (737, 735, 759, 761), (762, 760, 736, 741), (761, 763, 755, 737), (764, 741, 738, 765), (766, 739, 740, 767), (765, 738, 739, 766), (767, 740, 742, 768), (769, 762, 741, 764), (768, 742, 743, 770), (770, 743, 756, 771), (756, 744, 772, 773), (772, 744, 745, 774), (775, 774, 745, 746), (776, 775, 746, 747), (777, 776, 747, 748), (748, 750, 778, 777), (771, 756, 773, 779), (758, 757, 780, 781), (759, 758, 781, 782), (760, 783, 780, 757), (761, 759, 782, 784), (785, 783, 760, 762), (784, 786, 763, 761), (787, 785, 762, 769), (788, 764, 765, 789), (789, 765, 766, 790), (791, 769, 764, 788), (792, 767, 768, 793), (790, 766, 767, 792), (793, 768, 770, 794), (795, 787, 769, 791), (794, 770, 771, 796), (796, 771, 779, 797), (773, 772, 783, 785), (779, 773, 785, 787), (783, 772, 774, 780), (781, 780, 774, 775), (782, 781, 775, 776), (784, 782, 776, 777), (777, 778, 786, 784), (797, 779, 787, 795), (788, 798, 799, 791), (789, 800, 798, 788), (790, 801, 800, 789), (792, 802, 801, 790), (791, 799, 803, 795), (794, 804, 805, 793), (793, 805, 802, 792), (796, 806, 804, 794), (795, 803, 807, 797), (797, 807, 806, 796)])
_uv = me_roadblockade_01.uv_layers.new(name='UVMap')
_uv.uv.foreach_set('vector', [0.291, 0.1124, 0.2898, 0.1098, 0.2753, 0.1152, 0.276, 0.119, 0.9859, 0.681, 0.01094, 0.681, 0.01094, 0.6879, 0.9859, 0.6879, 0.7241, 0.9603, 0.7736, 0.9603, 0.7749, 0.9581, 0.7227, 0.9581, 0.9841, 0.6284, 0.9859, 0.6284, 0.9859, 0.6217, 0.9838, 0.6217, 0.2241, 0.9581, 0.2147, 0.9766, 0.2161, 0.9789, 0.2255, 0.9603, 0.9842, 0.4584, 0.9859, 0.4584, 0.9859, 0.3788, 0.9846, 0.3788, 0.4277, 0.01232, 0.4265, 0.009559, 0.2898, 0.1098, 0.291, 0.1124, 0.01094, 0.6284, 0.01094, 0.6342, 0.01452, 0.6426, 0.01621, 0.6506, 0.01452, 0.6586, 0.01094, 0.667, 0.01094, 0.681, 0.9859, 0.681, 0.9859, 0.6655, 0.983, 0.6572, 0.9825, 0.6524, 0.9831, 0.6465, 0.9859, 0.6384, 0.9859, 0.6284, 0.9841, 0.6284, 0.01485, 0.6284, 0.0132, 0.3788, 0.9846, 0.3788, 0.9844, 0.3745, 0.01337, 0.3745, 0.7131, 0.3475, 0.2883, 0.3475, 0.2897, 0.3498, 0.7115, 0.3498, 0.9838, 0.4669, 0.9859, 0.4669, 0.9859, 0.4584, 0.9842, 0.4584, 0.9859, 0.9766, 0.7854, 0.9766, 0.7841, 0.9789, 0.9859, 0.9789, 0.4372, 0.1821, 0.4812, 0.1813, 0.4812, 0.1698, 0.4368, 0.1707, 0.2147, 0.9766, 0.01094, 0.9766, 0.01094, 0.9789, 0.2161, 0.9789, 0.9838, 0.6217, 0.9859, 0.6217, 0.9859, 0.4669, 0.9838, 0.4669, 0.01482, 0.9497, 0.01482, 0.9527, 0.9821, 0.9513, 0.9821, 0.948, 0.2791, 0.9603, 0.2919, 0.9789, 0.2931, 0.9766, 0.2802, 0.9581, 0.2919, 0.9789, 0.7167, 0.9789, 0.7153, 0.9766, 0.2931, 0.9766, 0.2255, 0.9603, 0.2791, 0.9603, 0.2802, 0.9581, 0.2241, 0.9581, 0.7167, 0.9789, 0.7241, 0.9603, 0.7227, 0.9581, 0.7153, 0.9766, 0.7854, 0.9766, 0.7749, 0.9581, 0.7736, 0.9603, 0.7841, 0.9789, 0.7876, 0.9725, 0.7854, 0.9766, 0.9859, 0.9766, 0.9821, 0.9726, 0.7795, 0.3475, 0.7703, 0.365, 0.7715, 0.3672, 0.7808, 0.3498, 0.2251, 0.365, 0.2201, 0.3475, 0.2185, 0.3498, 0.2234, 0.3672, 0.2806, 0.365, 0.2251, 0.365, 0.2234, 0.3672, 0.2821, 0.3672, 0.9859, 0.9482, 0.9859, 0.9439, 0.9821, 0.9437, 0.9821, 0.948, 0.01094, 0.9496, 0.01094, 0.9526, 0.01482, 0.9527, 0.01482, 0.9497, 0.9859, 0.3475, 0.7795, 0.3475, 0.7808, 0.3498, 0.9859, 0.3503, 0.2883, 0.3475, 0.2806, 0.365, 0.2821, 0.3672, 0.2897, 0.3498, 0.982, 0.692, 0.9859, 0.6879, 0.01094, 0.6879, 0.01485, 0.692, 0.4368, 0.1707, 0.4812, 0.1698, 0.4783, 0.1666, 0.4366, 0.1675, 0.01482, 0.9726, 0.01094, 0.9766, 0.2147, 0.9766, 0.2124, 0.9725, 0.2124, 0.9725, 0.2147, 0.9766, 0.2241, 0.9581, 0.2215, 0.954, 0.2215, 0.954, 0.2241, 0.9581, 0.2802, 0.9581, 0.2824, 0.954, 0.2824, 0.954, 0.2802, 0.9581, 0.2931, 0.9766, 0.295, 0.9725, 0.295, 0.9725, 0.2931, 0.9766, 0.7153, 0.9766, 0.7127, 0.9725, 0.7127, 0.9725, 0.7153, 0.9766, 0.7227, 0.9581, 0.7198, 0.954, 0.7198, 0.954, 0.7227, 0.9581, 0.7749, 0.9581, 0.7774, 0.954, 0.7774, 0.954, 0.7749, 0.9581, 0.7854, 0.9766, 0.7876, 0.9725, 0.7195, 0.365, 0.7131, 0.3475, 0.7115, 0.3498, 0.7179, 0.3672, 0.7703, 0.365, 0.7195, 0.365, 0.7179, 0.3672, 0.7715, 0.3672, 0.2201, 0.3475, 0.01094, 0.3475, 0.01094, 0.3498, 0.2185, 0.3498, 0.2824, 0.954, 0.295, 0.9725, 0.7127, 0.9725, 0.7198, 0.954, 0.7126, 0.8856, 0.5114, 0.8856, 0.508, 0.8642, 0.7126, 0.8642, 0.6997, 0.9002, 0.6997, 0.8252, 0.5287, 0.8295, 0.5287, 0.8962, 0.5114, 0.8606, 0.7126, 0.8606, 0.7126, 0.8392, 0.508, 0.8392, 0.6302, 0.769, 0.4458, 0.769, 0.4428, 0.7494, 0.6302, 0.7494, 0.2898, 0.873, 0.3561, 0.873, 0.3596, 0.702, 0.2945, 0.702, 0.01341, 0.8107, 0.01341, 0.873, 0.2218, 0.873, 0.6302, 0.769, 0.6302, 0.7494, 0.4428, 0.7494, 0.4458, 0.769, 0.9883, 0.7879, 0.9883, 0.702, 0.7721, 0.702, 0.7764, 0.873, 0.2746, 0.873, 0.7131, 0.873, 0.717, 0.702, 0.2782, 0.702, 0.9883, 0.8124, 0.9847, 0.8063, 0.7764, 0.873, 0.9471, 0.1778, 0.9528, 0.1778, 0.9525, 0.1895, 0.9471, 0.1895, 0.4313, 0.2162, 0.4255, 0.2163, 0.4249, 0.2195, 0.4307, 0.2195, 0.9514, 0.1516, 0.9925, 0.1517, 0.9954, 0.1546, 0.9517, 0.1545, 0.9462, 0.1545, 0.9517, 0.1545, 0.9523, 0.1662, 0.9466, 0.1661, 0.9468, 0.2011, 0.9522, 0.2012, 0.9519, 0.2049, 0.9466, 0.2049, 0.945, 0.007743, 0.9496, 0.004789, 0.9514, 0.1516, 0.946, 0.1516, 0.5145, 0.1505, 0.5115, 0.1535, 0.5118, 0.1458, 0.5145, 0.1468, 0.5145, 0.1468, 0.5118, 0.1458, 0.5176, 0.1386, 0.519, 0.1418, 0.519, 0.1418, 0.5176, 0.1386, 0.7833, 0.1119, 0.7836, 0.1164, 0.7836, 0.1164, 0.7833, 0.1119, 0.798, 0.1069, 0.7993, 0.1097, 0.7993, 0.1097, 0.798, 0.1069, 0.937, 0.006667, 0.9382, 0.009555, 0.9382, 0.009555, 0.937, 0.006667, 0.9444, 0.004789, 0.945, 0.007743, 0.9444, 0.004789, 0.9496, 0.004789, 0.9496, 0.004789, 0.945, 0.007743, 0.9496, 0.004789, 0.9496, 0.004789, 0.9915, 0.004789, 0.9903, 0.00792, 0.9903, 0.00792, 0.9915, 0.004789, 0.9954, 0.008964, 0.9925, 0.009947, 0.9925, 0.009947, 0.9954, 0.008964, 0.9954, 0.1546, 0.9925, 0.1517, 0.006754, 0.1662, 0.003874, 0.1645, 0.003873, 0.1798, 0.006737, 0.1761, 0.4341, 0.01089, 0.4337, 0.007564, 0.4265, 0.009559, 0.4277, 0.01232, 0.7818, 0.3514, 0.7808, 0.3498, 0.7715, 0.3672, 0.7727, 0.3689, 0.7727, 0.3689, 0.7715, 0.3672, 0.7179, 0.3672, 0.7166, 0.3689, 0.7166, 0.3689, 0.7179, 0.3672, 0.7115, 0.3498, 0.7104, 0.3514, 0.7104, 0.3514, 0.7115, 0.3498, 0.2897, 0.3498, 0.2907, 0.3514, 0.2907, 0.3514, 0.2897, 0.3498, 0.2821, 0.3672, 0.2833, 0.3689, 0.2833, 0.3689, 0.2821, 0.3672, 0.2234, 0.3672, 0.222, 0.3689, 0.222, 0.3689, 0.2234, 0.3672, 0.2185, 0.3498, 0.2173, 0.3514, 0.01107, 0.16, 0.009565, 0.1568, 0.003874, 0.1645, 0.006754, 0.1662, 0.01485, 0.6284, 0.9841, 0.6284, 0.9838, 0.6217, 0.01453, 0.6217, 0.276, 0.119, 0.2753, 0.1152, 0.009565, 0.1568, 0.01107, 0.16, 0.9519, 0.2049, 0.9925, 0.2054, 0.9925, 0.3334, 0.9907, 0.3357, 0.952, 0.3262, 0.9925, 0.2054, 0.9954, 0.2017, 0.9954, 0.3357, 0.9925, 0.3334, 0.9925, 0.3334, 0.9954, 0.3357, 0.9915, 0.3393, 0.9907, 0.3357, 0.952, 0.3262, 0.9907, 0.3357, 0.9915, 0.3393, 0.9519, 0.3295, 0.5169, 0.2193, 0.5154, 0.2219, 0.5096, 0.2146, 0.5127, 0.2136, 0.5127, 0.2136, 0.5096, 0.2146, 0.5102, 0.1963, 0.513, 0.1994, 0.4249, 0.2195, 0.006737, 0.2243, 0.006754, 0.2445, 0.01104, 0.2507, 0.4246, 0.3236, 0.006737, 0.2243, 0.003873, 0.2207, 0.003873, 0.2462, 0.006754, 0.2445, 0.006754, 0.2445, 0.003873, 0.2462, 0.009564, 0.2538, 0.01104, 0.2507, 0.4246, 0.3236, 0.01104, 0.2507, 0.009564, 0.2538, 0.4243, 0.3269, 0.4765, 0.3327, 0.4773, 0.3362, 0.4811, 0.3325, 0.4782, 0.3311, 0.4782, 0.3311, 0.4811, 0.3325, 0.4812, 0.2157, 0.4783, 0.2189, 0.4366, 0.1675, 0.4783, 0.1666, 0.4784, 0.01322, 0.4765, 0.01089, 0.4389, 0.007564, 0.4783, 0.1666, 0.4812, 0.1698, 0.4813, 0.012, 0.4784, 0.01322, 0.4784, 0.01322, 0.4813, 0.012, 0.4774, 0.007564, 0.4765, 0.01089, 0.4765, 0.01089, 0.4774, 0.007564, 0.4389, 0.007564, 0.4389, 0.007564, 0.4389, 0.007564, 0.4389, 0.007564, 0.4337, 0.007564, 0.4341, 0.01089, 0.9843, 0.3518, 0.9859, 0.3503, 0.7808, 0.3498, 0.7818, 0.3514, 0.9842, 0.3715, 0.9859, 0.3715, 0.9859, 0.3503, 0.9843, 0.3518, 0.01337, 0.3745, 0.9844, 0.3745, 0.9842, 0.3715, 0.01305, 0.3715, 0.2173, 0.3514, 0.2185, 0.3498, 0.01094, 0.3498, 0.0126, 0.3513, 0.222, 0.3689, 0.2173, 0.3514, 0.0126, 0.3513, 0.01305, 0.3715, 0.9844, 0.3745, 0.9859, 0.3745, 0.9859, 0.3715, 0.9842, 0.3715, 0.9846, 0.3788, 0.9859, 0.3788, 0.9859, 0.3745, 0.9844, 0.3745, 0.01354, 0.4584, 0.9842, 0.4584, 0.9846, 0.3788, 0.0132, 0.3788, 0.01378, 0.4669, 0.9838, 0.4669, 0.9842, 0.4584, 0.01354, 0.4584, 0.01453, 0.6217, 0.9838, 0.6217, 0.9838, 0.4669, 0.01378, 0.4669, 0.0126, 0.3513, 0.01094, 0.3498, 0.01094, 0.3715, 0.01305, 0.3715, 0.01305, 0.3715, 0.01094, 0.3715, 0.01094, 0.3745, 0.01337, 0.3745, 0.01337, 0.3745, 0.01094, 0.3745, 0.01094, 0.3788, 0.0132, 0.3788, 0.0132, 0.3788, 0.01094, 0.3788, 0.01094, 0.4584, 0.01354, 0.4584, 0.01354, 0.4584, 0.01094, 0.4584, 0.01094, 0.4669, 0.01378, 0.4669, 0.01378, 0.4669, 0.01094, 0.4669, 0.01094, 0.6217, 0.01453, 0.6217, 0.01453, 0.6217, 0.01094, 0.6217, 0.01094, 0.6284, 0.01485, 0.6284, 0.7727, 0.3689, 0.7166, 0.3689, 0.2833, 0.3689, 0.222, 0.3689, 0.01305, 0.3715, 0.9842, 0.3715, 0.7166, 0.3689, 0.7104, 0.3514, 0.2907, 0.3514, 0.2833, 0.3689, 0.9842, 0.3715, 0.9843, 0.3518, 0.7818, 0.3514, 0.7727, 0.3689, 0.4309, 0.1676, 0.4366, 0.1675, 0.4389, 0.007564, 0.4341, 0.01089, 0.4241, 0.1677, 0.4309, 0.1676, 0.4341, 0.01089, 0.4277, 0.01232, 0.4241, 0.1677, 0.4277, 0.01232, 0.291, 0.1124, 0.9471, 0.1895, 0.9525, 0.1895, 0.9522, 0.2012, 0.9468, 0.2011, 0.4363, 0.3257, 0.4765, 0.3327, 0.4782, 0.3311, 0.4783, 0.2189, 0.4363, 0.2194, 0.4309, 0.1676, 0.4241, 0.1677, 0.4251, 0.171, 0.431, 0.1708, 0.9847, 0.7939, 0.9883, 0.7879, 0.7764, 0.873, 0.7764, 0.873, 0.9883, 0.873, 0.9883, 0.8124, 0.431, 0.1708, 0.4251, 0.171, 0.426, 0.1823, 0.4317, 0.1822, 0.9847, 0.8063, 0.9829, 0.8001, 0.7764, 0.873, 0.9466, 0.1661, 0.9523, 0.1662, 0.9528, 0.1778, 0.9471, 0.1778, 0.9829, 0.8001, 0.9847, 0.7939, 0.7764, 0.873, 0.4307, 0.2195, 0.4249, 0.2195, 0.4246, 0.3236, 0.4312, 0.3248, 0.4363, 0.2194, 0.4307, 0.2195, 0.4312, 0.3248, 0.4363, 0.3257, 0.4315, 0.2048, 0.426, 0.2049, 0.4255, 0.2163, 0.4313, 0.2162, 0.4316, 0.1935, 0.426, 0.1936, 0.426, 0.2049, 0.4315, 0.2048, 0.4317, 0.1822, 0.426, 0.1823, 0.426, 0.1936, 0.4316, 0.1935, 0.01707, 0.7987, 0.01604, 0.8051, 0.2218, 0.873, 0.2264, 0.702, 0.0161, 0.7922, 0.01707, 0.7987, 0.2264, 0.702, 0.01341, 0.7867, 0.0161, 0.7922, 0.2264, 0.702, 0.01604, 0.8051, 0.01341, 0.8107, 0.2218, 0.873, 0.2264, 0.702, 0.01341, 0.702, 0.01341, 0.7867, 0.4255, 0.2163, 0.003873, 0.2207, 0.006737, 0.2243, 0.4249, 0.2195, 0.426, 0.2049, 0.003873, 0.2104, 0.003873, 0.2207, 0.4255, 0.2163, 0.426, 0.1936, 0.003873, 0.2002, 0.003873, 0.2104, 0.426, 0.2049, 0.426, 0.1823, 0.003873, 0.19, 0.003873, 0.2002, 0.426, 0.1936, 0.4251, 0.171, 0.003873, 0.1798, 0.003873, 0.19, 0.426, 0.1823, 0.4241, 0.1677, 0.006737, 0.1761, 0.003873, 0.1798, 0.4251, 0.171, 0.4366, 0.1675, 0.4309, 0.1676, 0.431, 0.1708, 0.4368, 0.1707, 0.4368, 0.1707, 0.431, 0.1708, 0.4317, 0.1822, 0.4372, 0.1821, 0.4372, 0.1821, 0.4317, 0.1822, 0.4316, 0.1935, 0.437, 0.1934, 0.437, 0.1934, 0.4316, 0.1935, 0.4315, 0.2048, 0.437, 0.2048, 0.437, 0.2048, 0.4315, 0.2048, 0.4313, 0.2162, 0.4367, 0.2161, 0.4367, 0.2161, 0.4313, 0.2162, 0.4307, 0.2195, 0.4363, 0.2194, 0.4363, 0.2194, 0.4783, 0.2189, 0.4812, 0.2157, 0.4367, 0.2161, 0.4367, 0.2161, 0.4812, 0.2157, 0.4812, 0.2042, 0.437, 0.2048, 0.437, 0.2048, 0.4812, 0.2042, 0.4812, 0.1927, 0.437, 0.1934, 0.437, 0.1934, 0.4812, 0.1927, 0.4812, 0.1813, 0.4372, 0.1821, 0.4312, 0.3248, 0.4246, 0.3236, 0.4243, 0.3269, 0.4312, 0.3281, 0.9859, 0.9439, 0.9859, 0.6879, 0.982, 0.692, 0.9821, 0.9437, 0.4363, 0.3257, 0.4312, 0.3248, 0.4312, 0.3281, 0.4369, 0.3291, 0.9859, 0.9517, 0.9859, 0.9482, 0.9821, 0.948, 0.9821, 0.9513, 0.4369, 0.3291, 0.4773, 0.3362, 0.4765, 0.3327, 0.4363, 0.3257, 0.9821, 0.9513, 0.9821, 0.9726, 0.9859, 0.9766, 0.9859, 0.9517, 0.9925, 0.009947, 0.9514, 0.1516, 0.9496, 0.004789, 0.946, 0.1516, 0.9514, 0.1516, 0.9517, 0.1545, 0.9462, 0.1545, 0.9517, 0.1545, 0.9954, 0.1546, 0.9954, 0.1664, 0.9523, 0.1662, 0.9523, 0.1662, 0.9954, 0.1664, 0.9954, 0.1781, 0.9528, 0.1778, 0.9528, 0.1778, 0.9954, 0.1781, 0.9954, 0.1899, 0.9525, 0.1895, 0.9525, 0.1895, 0.9954, 0.1899, 0.9954, 0.2017, 0.9522, 0.2012, 0.9522, 0.2012, 0.9954, 0.2017, 0.9925, 0.2054, 0.9519, 0.2049, 0.9466, 0.2049, 0.9519, 0.2049, 0.952, 0.3262, 0.947, 0.3249, 0.947, 0.3249, 0.952, 0.3262, 0.9519, 0.3295, 0.947, 0.3283, 0.01094, 0.9526, 0.01094, 0.9766, 0.01482, 0.9726, 0.01482, 0.9527, 0.9821, 0.9513, 0.01482, 0.9527, 0.2215, 0.954, 0.2824, 0.954, 0.7198, 0.954, 0.7774, 0.954, 0.9382, 0.009555, 0.945, 0.007743, 0.946, 0.1516, 0.9389, 0.1515, 0.9389, 0.1515, 0.946, 0.1516, 0.9462, 0.1545, 0.9391, 0.1545, 0.9391, 0.1545, 0.9462, 0.1545, 0.9466, 0.1661, 0.9397, 0.1661, 0.9397, 0.1661, 0.9466, 0.1661, 0.9471, 0.1778, 0.9399, 0.1778, 0.9399, 0.1778, 0.9471, 0.1778, 0.9471, 0.1895, 0.9402, 0.1894, 0.9402, 0.1894, 0.9471, 0.1895, 0.9468, 0.2011, 0.9399, 0.201, 0.9399, 0.201, 0.9468, 0.2011, 0.9466, 0.2049, 0.9397, 0.2048, 0.9397, 0.2048, 0.9466, 0.2049, 0.947, 0.3249, 0.94, 0.3232, 0.94, 0.3232, 0.947, 0.3249, 0.947, 0.3283, 0.94, 0.3265, 0.01094, 0.9454, 0.01094, 0.9496, 0.01482, 0.9497, 0.01482, 0.9455, 0.01482, 0.9455, 0.01482, 0.9497, 0.9821, 0.948, 0.9821, 0.9437, 0.9389, 0.1515, 0.5145, 0.1505, 0.7836, 0.1164, 0.7993, 0.1097, 0.9514, 0.1516, 0.9925, 0.009947, 0.9925, 0.1517, 0.9925, 0.009947, 0.9496, 0.004789, 0.9903, 0.00792, 0.9391, 0.1545, 0.5115, 0.1535, 0.5145, 0.1505, 0.9389, 0.1515, 0.9397, 0.1661, 0.5112, 0.1642, 0.5115, 0.1535, 0.9391, 0.1545, 0.9399, 0.1778, 0.5109, 0.1749, 0.5112, 0.1642, 0.9397, 0.1661, 0.9402, 0.1894, 0.5105, 0.1856, 0.5109, 0.1749, 0.9399, 0.1778, 0.9399, 0.201, 0.5102, 0.1963, 0.5105, 0.1856, 0.9402, 0.1894, 0.9397, 0.2048, 0.513, 0.1994, 0.5102, 0.1963, 0.9399, 0.201, 0.94, 0.3232, 0.5169, 0.2193, 0.5127, 0.2136, 0.513, 0.1994, 0.9397, 0.2048, 0.94, 0.3265, 0.5154, 0.2219, 0.5169, 0.2193, 0.94, 0.3232, 0.01482, 0.9455, 0.01485, 0.692, 0.01094, 0.6879, 0.01094, 0.9454, 0.9821, 0.9437, 0.982, 0.692, 0.01485, 0.692, 0.01482, 0.9455, 0.01482, 0.9527, 0.01482, 0.9726, 0.2124, 0.9725, 0.2215, 0.954, 0.7774, 0.954, 0.7876, 0.9725, 0.9821, 0.9726, 0.9821, 0.9513, 0.5145, 0.1505, 0.5145, 0.1468, 0.519, 0.1418, 0.7836, 0.1164, 0.7993, 0.1097, 0.9382, 0.009555, 0.9389, 0.1515, 0.006737, 0.1761, 0.4241, 0.1677, 0.291, 0.1124, 0.276, 0.119, 0.276, 0.119, 0.01107, 0.16, 0.006754, 0.1662, 0.006737, 0.1761, 0.5152, 0.06272, 0.5167, 0.04681, 0.5162, 0.04612, 0.5147, 0.06214, 0.5147, 0.06214, 0.5162, 0.08234, 0.5167, 0.08293, 0.5152, 0.06272, 0.5152, 0.06272, 0.5167, 0.08293, 0.5155, 0.08356, 0.514, 0.06335, 0.514, 0.06335, 0.5156, 0.04652, 0.5167, 0.04681, 0.5152, 0.06272, 0.5156, 0.04652, 0.5233, 0.03179, 0.5243, 0.03224, 0.5167, 0.04681, 0.5167, 0.04681, 0.5243, 0.03224, 0.524, 0.03126, 0.5162, 0.04612, 0.5147, 0.06214, 0.5162, 0.04612, 0.5143, 0.04472, 0.5127, 0.06181, 0.5162, 0.04612, 0.524, 0.03126, 0.5225, 0.02924, 0.5143, 0.04472, 0.5127, 0.06181, 0.5142, 0.08202, 0.5162, 0.08234, 0.5147, 0.06214, 0.514, 0.06335, 0.5155, 0.08356, 0.513, 0.08398, 0.5116, 0.06378, 0.5116, 0.06378, 0.5134, 0.04537, 0.5156, 0.04652, 0.514, 0.06335, 0.5134, 0.04537, 0.5214, 0.03009, 0.5233, 0.03179, 0.5156, 0.04652, 0.5233, 0.03179, 0.5315, 0.02611, 0.532, 0.02672, 0.5243, 0.03224, 0.5214, 0.03009, 0.5307, 0.02393, 0.5315, 0.02611, 0.5233, 0.03179, 0.5243, 0.03224, 0.532, 0.02672, 0.5321, 0.02555, 0.524, 0.03126, 0.524, 0.03126, 0.5321, 0.02555, 0.5316, 0.02303, 0.5225, 0.02924, 0.5143, 0.04472, 0.5225, 0.02924, 0.5203, 0.02694, 0.5118, 0.04315, 0.5127, 0.06181, 0.5143, 0.04472, 0.5118, 0.04315, 0.51, 0.06187, 0.51, 0.06187, 0.5114, 0.08208, 0.5142, 0.08202, 0.5127, 0.06181, 0.5225, 0.02924, 0.5316, 0.02303, 0.5309, 0.02013, 0.5203, 0.02694, 0.5116, 0.06378, 0.513, 0.08398, 0.5103, 0.08404, 0.5089, 0.06384, 0.5089, 0.06384, 0.5109, 0.04379, 0.5134, 0.04537, 0.5116, 0.06378, 0.5109, 0.04379, 0.5193, 0.02778, 0.5214, 0.03009, 0.5134, 0.04537, 0.5193, 0.02778, 0.5299, 0.02103, 0.5307, 0.02393, 0.5214, 0.03009, 0.5717, 0.06052, 0.5731, 0.08073, 0.5706, 0.08057, 0.5692, 0.06036, 0.5296, 0.01734, 0.5301, 0.01796, 0.5471, 0.01705, 0.5475, 0.0164, 0.5653, 0.04382, 0.5556, 0.03004, 0.5573, 0.02814, 0.5673, 0.04244, 0.5299, 0.02103, 0.5295, 0.01851, 0.5477, 0.01756, 0.5475, 0.0201, 0.5556, 0.03004, 0.5467, 0.02526, 0.5472, 0.02304, 0.5573, 0.02814, 0.5744, 0.06028, 0.5696, 0.0406, 0.5713, 0.03901, 0.5764, 0.05974, 0.5118, 0.04315, 0.5203, 0.02694, 0.5184, 0.02524, 0.5096, 0.04199, 0.5203, 0.02694, 0.5309, 0.02013, 0.5301, 0.01796, 0.5184, 0.02524, 0.51, 0.06187, 0.5118, 0.04315, 0.5096, 0.04199, 0.5076, 0.0623, 0.5076, 0.0623, 0.509, 0.0825, 0.5114, 0.08208, 0.51, 0.06187, 0.5591, 0.02562, 0.5475, 0.0201, 0.5477, 0.01756, 0.5604, 0.02345, 0.5089, 0.06384, 0.5103, 0.08404, 0.5083, 0.08372, 0.5069, 0.06351, 0.5069, 0.06351, 0.509, 0.04239, 0.5109, 0.04379, 0.5089, 0.06384, 0.509, 0.04239, 0.5177, 0.02576, 0.5193, 0.02778, 0.5109, 0.04379, 0.5177, 0.02576, 0.5295, 0.01851, 0.5299, 0.02103, 0.5193, 0.02778, 0.5315, 0.02611, 0.5307, 0.02393, 0.5472, 0.02304, 0.5467, 0.02526, 0.5717, 0.06052, 0.5673, 0.04244, 0.5696, 0.0406, 0.5744, 0.06028, 0.5096, 0.04199, 0.5184, 0.02524, 0.5174, 0.02479, 0.5085, 0.0417, 0.5184, 0.02524, 0.5301, 0.01796, 0.5296, 0.01734, 0.5174, 0.02479, 0.5076, 0.0623, 0.5096, 0.04199, 0.5085, 0.0417, 0.5064, 0.06292, 0.5309, 0.02013, 0.5316, 0.02303, 0.5463, 0.02222, 0.5467, 0.01928, 0.5064, 0.06292, 0.5078, 0.08313, 0.509, 0.0825, 0.5076, 0.0623, 0.5069, 0.06351, 0.5083, 0.08372, 0.5078, 0.08313, 0.5064, 0.06292, 0.5064, 0.06292, 0.5085, 0.0417, 0.509, 0.04239, 0.5069, 0.06351, 0.5085, 0.0417, 0.5174, 0.02479, 0.5177, 0.02576, 0.509, 0.04239, 0.5174, 0.02479, 0.5296, 0.01734, 0.5295, 0.01851, 0.5177, 0.02576, 0.5321, 0.02555, 0.532, 0.02672, 0.5463, 0.02592, 0.5462, 0.02476, 0.5581, 0.02489, 0.5467, 0.01928, 0.5463, 0.02222, 0.5563, 0.02741, 0.5673, 0.04244, 0.5573, 0.02814, 0.5591, 0.02562, 0.5696, 0.0406, 0.5597, 0.02299, 0.5471, 0.01705, 0.5467, 0.01928, 0.5581, 0.02489, 0.5708, 0.03867, 0.5597, 0.02299, 0.5581, 0.02489, 0.5688, 0.04005, 0.5573, 0.02814, 0.5472, 0.02304, 0.5475, 0.0201, 0.5591, 0.02562, 0.5764, 0.05974, 0.5778, 0.07995, 0.5758, 0.08049, 0.5744, 0.06028, 0.5688, 0.04005, 0.5581, 0.02489, 0.5563, 0.02741, 0.5665, 0.04189, 0.5563, 0.02741, 0.5463, 0.02222, 0.5462, 0.02476, 0.555, 0.02958, 0.5665, 0.04189, 0.5563, 0.02741, 0.555, 0.02958, 0.5648, 0.04348, 0.5467, 0.01928, 0.5471, 0.01705, 0.5301, 0.01796, 0.5309, 0.02013, 0.5606, 0.02244, 0.5475, 0.0164, 0.5471, 0.01705, 0.5597, 0.02299, 0.5744, 0.06028, 0.5758, 0.08049, 0.5731, 0.08073, 0.5717, 0.06052, 0.5718, 0.03827, 0.5606, 0.02244, 0.5597, 0.02299, 0.5708, 0.03867, 0.5769, 0.0591, 0.5718, 0.03827, 0.5708, 0.03867, 0.5756, 0.05861, 0.5756, 0.05861, 0.5708, 0.03867, 0.5688, 0.04005, 0.5732, 0.05845, 0.5732, 0.05845, 0.5688, 0.04005, 0.5665, 0.04189, 0.5705, 0.05868, 0.5692, 0.06036, 0.5653, 0.04382, 0.5673, 0.04244, 0.5717, 0.06052, 0.555, 0.02958, 0.5462, 0.02476, 0.5463, 0.02592, 0.5547, 0.03059, 0.5705, 0.05868, 0.5665, 0.04189, 0.5648, 0.04348, 0.5685, 0.05922, 0.5648, 0.04348, 0.555, 0.02958, 0.5547, 0.03059, 0.5644, 0.04422, 0.5685, 0.05922, 0.5648, 0.04348, 0.5644, 0.04422, 0.568, 0.05986, 0.5316, 0.02303, 0.5321, 0.02555, 0.5462, 0.02476, 0.5463, 0.02222, 0.5604, 0.02345, 0.5477, 0.01756, 0.5475, 0.0164, 0.5606, 0.02244, 0.5713, 0.03901, 0.5604, 0.02345, 0.5606, 0.02244, 0.5718, 0.03827, 0.532, 0.02672, 0.5315, 0.02611, 0.5467, 0.02526, 0.5463, 0.02592, 0.5307, 0.02393, 0.5299, 0.02103, 0.5475, 0.0201, 0.5472, 0.02304, 0.5295, 0.01851, 0.5296, 0.01734, 0.5475, 0.0164, 0.5477, 0.01756, 0.5696, 0.0406, 0.5591, 0.02562, 0.5604, 0.02345, 0.5713, 0.03901, 0.5764, 0.05974, 0.5713, 0.03901, 0.5718, 0.03827, 0.5769, 0.0591, 0.5769, 0.0591, 0.5783, 0.07931, 0.5778, 0.07995, 0.5764, 0.05974, 0.5756, 0.05861, 0.5771, 0.07881, 0.5783, 0.07931, 0.5769, 0.0591, 0.5732, 0.05845, 0.5746, 0.07865, 0.5771, 0.07881, 0.5756, 0.05861, 0.5705, 0.05868, 0.5719, 0.07889, 0.5746, 0.07865, 0.5732, 0.05845, 0.5685, 0.05922, 0.5699, 0.07943, 0.5719, 0.07889, 0.5705, 0.05868, 0.5547, 0.03059, 0.5463, 0.02592, 0.5467, 0.02526, 0.5556, 0.03004, 0.5644, 0.04422, 0.5547, 0.03059, 0.5556, 0.03004, 0.5653, 0.04382, 0.568, 0.05986, 0.5694, 0.08007, 0.5699, 0.07943, 0.5685, 0.05922, 0.568, 0.05986, 0.5644, 0.04422, 0.5653, 0.04382, 0.5692, 0.06036, 0.5692, 0.06036, 0.5706, 0.08057, 0.5694, 0.08007, 0.568, 0.05986, 0.5241, 0.05186, 0.5344, 0.06634, 0.5356, 0.06417, 0.5258, 0.05027, 0.5356, 0.06417, 0.5444, 0.06899, 0.5443, 0.06783, 0.5359, 0.06316, 0.5258, 0.05027, 0.5356, 0.06417, 0.5359, 0.06316, 0.5262, 0.04953, 0.5221, 0.03453, 0.5258, 0.05027, 0.5262, 0.04953, 0.5226, 0.03389, 0.5344, 0.06634, 0.5443, 0.07153, 0.5444, 0.06899, 0.5356, 0.06417, 0.5202, 0.03507, 0.5241, 0.05186, 0.5258, 0.05027, 0.5221, 0.03453, 0.5325, 0.06886, 0.544, 0.07447, 0.5443, 0.07153, 0.5344, 0.06634, 0.5218, 0.0537, 0.5325, 0.06886, 0.5344, 0.06634, 0.5241, 0.05186, 0.5174, 0.0353, 0.5218, 0.0537, 0.5241, 0.05186, 0.5202, 0.03507, 0.5586, 0.06703, 0.5591, 0.06764, 0.5439, 0.06849, 0.5443, 0.06783, 0.5359, 0.06316, 0.5443, 0.06783, 0.5439, 0.06849, 0.535, 0.06371, 0.5262, 0.04953, 0.5359, 0.06316, 0.535, 0.06371, 0.5253, 0.04993, 0.5585, 0.0682, 0.5586, 0.06703, 0.5443, 0.06783, 0.5444, 0.06899, 0.559, 0.07072, 0.5585, 0.0682, 0.5444, 0.06899, 0.5443, 0.07153, 0.5226, 0.03389, 0.5262, 0.04953, 0.5253, 0.04993, 0.5214, 0.03339, 0.5214, 0.03339, 0.52, 0.01318, 0.5212, 0.01368, 0.5226, 0.03389, 0.5226, 0.03389, 0.5212, 0.01368, 0.5207, 0.01432, 0.5221, 0.03453, 0.5221, 0.03453, 0.5207, 0.01432, 0.5188, 0.01486, 0.5202, 0.03507, 0.5597, 0.07362, 0.559, 0.07072, 0.5443, 0.07153, 0.544, 0.07447, 0.5202, 0.03507, 0.5188, 0.01486, 0.516, 0.0151, 0.5174, 0.0353, 0.544, 0.07447, 0.5435, 0.0767, 0.5605, 0.07579, 0.5597, 0.07362, 0.5309, 0.07076, 0.5435, 0.0767, 0.544, 0.07447, 0.5325, 0.06886, 0.5198, 0.05508, 0.5309, 0.07076, 0.5325, 0.06886, 0.5218, 0.0537, 0.515, 0.03514, 0.5198, 0.05508, 0.5218, 0.0537, 0.5174, 0.0353, 0.5174, 0.0353, 0.516, 0.0151, 0.5136, 0.01494, 0.515, 0.03514, 0.5591, 0.06764, 0.5599, 0.06982, 0.5435, 0.07071, 0.5439, 0.06849, 0.5692, 0.06366, 0.5599, 0.06982, 0.5591, 0.06764, 0.5673, 0.06196, 0.535, 0.06371, 0.5439, 0.06849, 0.5435, 0.07071, 0.5334, 0.06561, 0.5673, 0.06196, 0.5591, 0.06764, 0.5586, 0.06703, 0.5663, 0.06151, 0.5663, 0.06151, 0.5586, 0.06703, 0.5585, 0.0682, 0.5666, 0.06249, 0.5253, 0.04993, 0.535, 0.06371, 0.5334, 0.06561, 0.5233, 0.05131, 0.5214, 0.03339, 0.5253, 0.04993, 0.5233, 0.05131, 0.5189, 0.03323, 0.5666, 0.06249, 0.5585, 0.0682, 0.559, 0.07072, 0.5682, 0.06451, 0.5682, 0.06451, 0.559, 0.07072, 0.5597, 0.07362, 0.5703, 0.06681, 0.5189, 0.03323, 0.5175, 0.01302, 0.52, 0.01318, 0.5214, 0.03339, 0.5703, 0.06681, 0.5597, 0.07362, 0.5605, 0.07579, 0.5722, 0.06851, 0.5722, 0.06851, 0.5605, 0.07579, 0.5611, 0.07641, 0.5732, 0.06896, 0.5611, 0.07641, 0.5605, 0.07579, 0.5435, 0.0767, 0.5431, 0.07735, 0.53, 0.07131, 0.5431, 0.07735, 0.5435, 0.0767, 0.5309, 0.07076, 0.5189, 0.05548, 0.53, 0.07131, 0.5309, 0.07076, 0.5198, 0.05508, 0.5138, 0.03465, 0.5189, 0.05548, 0.5198, 0.05508, 0.515, 0.03514, 0.515, 0.03514, 0.5136, 0.01494, 0.5123, 0.01444, 0.5138, 0.03465, 0.5714, 0.06597, 0.5607, 0.07272, 0.5599, 0.06982, 0.5692, 0.06366, 0.5599, 0.06982, 0.5607, 0.07272, 0.5431, 0.07365, 0.5435, 0.07071, 0.5334, 0.06561, 0.5435, 0.07071, 0.5431, 0.07365, 0.5315, 0.06813, 0.5797, 0.04996, 0.5714, 0.06597, 0.5692, 0.06366, 0.5772, 0.04838, 0.5772, 0.04838, 0.5692, 0.06366, 0.5673, 0.06196, 0.575, 0.04723, 0.575, 0.04723, 0.5673, 0.06196, 0.5663, 0.06151, 0.574, 0.04694, 0.5233, 0.05131, 0.5334, 0.06561, 0.5315, 0.06813, 0.521, 0.05315, 0.574, 0.04694, 0.5663, 0.06151, 0.5666, 0.06249, 0.5745, 0.04763, 0.5745, 0.04763, 0.5666, 0.06249, 0.5682, 0.06451, 0.5763, 0.04903, 0.5189, 0.03323, 0.5233, 0.05131, 0.521, 0.05315, 0.5162, 0.03347, 0.5162, 0.03347, 0.5148, 0.01326, 0.5175, 0.01302, 0.5189, 0.03323, 0.5763, 0.04903, 0.5682, 0.06451, 0.5703, 0.06681, 0.5788, 0.0506, 0.5788, 0.0506, 0.5703, 0.06681, 0.5722, 0.06851, 0.581, 0.05176, 0.581, 0.05176, 0.5722, 0.06851, 0.5732, 0.06896, 0.5821, 0.05205, 0.5611, 0.07524, 0.5611, 0.07641, 0.5431, 0.07735, 0.543, 0.07619, 0.5732, 0.06896, 0.5611, 0.07641, 0.5611, 0.07524, 0.5729, 0.06799, 0.5821, 0.05205, 0.5732, 0.06896, 0.5729, 0.06799, 0.5816, 0.05136, 0.5303, 0.0703, 0.543, 0.07619, 0.5431, 0.07735, 0.53, 0.07131, 0.5193, 0.05474, 0.5303, 0.0703, 0.53, 0.07131, 0.5189, 0.05548, 0.5142, 0.03401, 0.5193, 0.05474, 0.5189, 0.05548, 0.5138, 0.03465, 0.5138, 0.03465, 0.5123, 0.01444, 0.5128, 0.0138, 0.5142, 0.03401, 0.5729, 0.06799, 0.5611, 0.07524, 0.5607, 0.07272, 0.5714, 0.06597, 0.5607, 0.07272, 0.5611, 0.07524, 0.543, 0.07619, 0.5431, 0.07365, 0.5816, 0.05136, 0.5729, 0.06799, 0.5714, 0.06597, 0.5797, 0.04996, 0.5315, 0.06813, 0.5431, 0.07365, 0.543, 0.07619, 0.5303, 0.0703, 0.521, 0.05315, 0.5315, 0.06813, 0.5303, 0.0703, 0.5193, 0.05474, 0.5838, 0.03024, 0.5816, 0.05136, 0.5797, 0.04996, 0.5818, 0.02991, 0.5818, 0.02991, 0.5797, 0.04996, 0.5772, 0.04838, 0.579, 0.02997, 0.579, 0.02997, 0.5772, 0.04838, 0.575, 0.04723, 0.5766, 0.0304, 0.5766, 0.0304, 0.575, 0.04723, 0.574, 0.04694, 0.5754, 0.03103, 0.5754, 0.03103, 0.574, 0.04694, 0.5745, 0.04763, 0.5759, 0.03161, 0.5162, 0.03347, 0.521, 0.05315, 0.5193, 0.05474, 0.5142, 0.03401, 0.5759, 0.03161, 0.5745, 0.04763, 0.5763, 0.04903, 0.5779, 0.03194, 0.5779, 0.03194, 0.5763, 0.04903, 0.5788, 0.0506, 0.5806, 0.03188, 0.5142, 0.03401, 0.5128, 0.0138, 0.5148, 0.01326, 0.5162, 0.03347, 0.5806, 0.03188, 0.5788, 0.0506, 0.581, 0.05176, 0.5831, 0.03145, 0.5831, 0.03145, 0.581, 0.05176, 0.5821, 0.05205, 0.5843, 0.03083, 0.5843, 0.03083, 0.5821, 0.05205, 0.5816, 0.05136, 0.5838, 0.03024, 0.5838, 0.03024, 0.5823, 0.01003, 0.5828, 0.01062, 0.5843, 0.03083, 0.5818, 0.02991, 0.5803, 0.009705, 0.5823, 0.01003, 0.5838, 0.03024, 0.579, 0.02997, 0.5776, 0.009767, 0.5803, 0.009705, 0.5818, 0.02991, 0.5766, 0.0304, 0.5752, 0.01019, 0.5776, 0.009767, 0.579, 0.02997, 0.5754, 0.03103, 0.574, 0.01082, 0.5752, 0.01019, 0.5766, 0.0304, 0.5759, 0.03161, 0.5745, 0.01141, 0.574, 0.01082, 0.5754, 0.03103, 0.5779, 0.03194, 0.5765, 0.01173, 0.5745, 0.01141, 0.5759, 0.03161, 0.5806, 0.03188, 0.5792, 0.01167, 0.5765, 0.01173, 0.5779, 0.03194, 0.5831, 0.03145, 0.5816, 0.01125, 0.5792, 0.01167, 0.5806, 0.03188, 0.5843, 0.03083, 0.5828, 0.01062, 0.5816, 0.01125, 0.5831, 0.03145, 0.5181, 0.04189, 0.5284, 0.02741, 0.5297, 0.02958, 0.5198, 0.04348, 0.5297, 0.02958, 0.5385, 0.02476, 0.5383, 0.02592, 0.5299, 0.03059, 0.5198, 0.04348, 0.5297, 0.02958, 0.5299, 0.03059, 0.5203, 0.04422, 0.5162, 0.05922, 0.5198, 0.04348, 0.5203, 0.04422, 0.5166, 0.05986, 0.5284, 0.02741, 0.5383, 0.02222, 0.5385, 0.02476, 0.5297, 0.02958, 0.5142, 0.05868, 0.5181, 0.04189, 0.5198, 0.04348, 0.5162, 0.05922, 0.5266, 0.02489, 0.538, 0.01928, 0.5383, 0.02222, 0.5284, 0.02741, 0.5158, 0.04005, 0.5266, 0.02489, 0.5284, 0.02741, 0.5181, 0.04189, 0.5115, 0.05845, 0.5158, 0.04005, 0.5181, 0.04189, 0.5142, 0.05868, 0.5526, 0.02672, 0.5531, 0.02611, 0.5379, 0.02526, 0.5383, 0.02592, 0.5299, 0.03059, 0.5383, 0.02592, 0.5379, 0.02526, 0.529, 0.03004, 0.5203, 0.04422, 0.5299, 0.03059, 0.529, 0.03004, 0.5193, 0.04382, 0.5526, 0.02555, 0.5526, 0.02672, 0.5383, 0.02592, 0.5385, 0.02476, 0.553, 0.02303, 0.5526, 0.02555, 0.5385, 0.02476, 0.5383, 0.02222, 0.5166, 0.05986, 0.5203, 0.04422, 0.5193, 0.04382, 0.5154, 0.06036, 0.5154, 0.06036, 0.514, 0.08057, 0.5152, 0.08007, 0.5166, 0.05986, 0.5166, 0.05986, 0.5152, 0.08007, 0.5148, 0.07943, 0.5162, 0.05922, 0.5162, 0.05922, 0.5148, 0.07943, 0.5128, 0.07889, 0.5142, 0.05868, 0.5538, 0.02013, 0.553, 0.02303, 0.5383, 0.02222, 0.538, 0.01928, 0.5142, 0.05868, 0.5128, 0.07889, 0.51, 0.07865, 0.5115, 0.05845, 0.538, 0.01928, 0.5375, 0.01705, 0.5546, 0.01796, 0.5538, 0.02013, 0.5249, 0.02299, 0.5375, 0.01705, 0.538, 0.01928, 0.5266, 0.02489, 0.5138, 0.03867, 0.5249, 0.02299, 0.5266, 0.02489, 0.5158, 0.04005, 0.509, 0.05861, 0.5138, 0.03867, 0.5158, 0.04005, 0.5115, 0.05845, 0.5115, 0.05845, 0.51, 0.07865, 0.5076, 0.07881, 0.509, 0.05861, 0.5531, 0.02611, 0.5539, 0.02393, 0.5375, 0.02304, 0.5379, 0.02526, 0.5632, 0.03009, 0.5539, 0.02393, 0.5531, 0.02611, 0.5613, 0.03179, 0.529, 0.03004, 0.5379, 0.02526, 0.5375, 0.02304, 0.5274, 0.02814, 0.5613, 0.03179, 0.5531, 0.02611, 0.5526, 0.02672, 0.5603, 0.03224, 0.5603, 0.03224, 0.5526, 0.02672, 0.5526, 0.02555, 0.5606, 0.03126, 0.5193, 0.04382, 0.529, 0.03004, 0.5274, 0.02814, 0.5173, 0.04244, 0.5154, 0.06036, 0.5193, 0.04382, 0.5173, 0.04244, 0.513, 0.06052, 0.5606, 0.03126, 0.5526, 0.02555, 0.553, 0.02303, 0.5622, 0.02924, 0.5622, 0.02924, 0.553, 0.02303, 0.5538, 0.02013, 0.5643, 0.02694, 0.513, 0.06052, 0.5116, 0.08073, 0.514, 0.08057, 0.5154, 0.06036, 0.5643, 0.02694, 0.5538, 0.02013, 0.5546, 0.01796, 0.5663, 0.02524, 0.5663, 0.02524, 0.5546, 0.01796, 0.5551, 0.01734, 0.5672, 0.02479, 0.5551, 0.01734, 0.5546, 0.01796, 0.5375, 0.01705, 0.5371, 0.0164, 0.524, 0.02244, 0.5371, 0.0164, 0.5375, 0.01705, 0.5249, 0.02299, 0.5129, 0.03827, 0.524, 0.02244, 0.5249, 0.02299, 0.5138, 0.03867, 0.5078, 0.0591, 0.5129, 0.03827, 0.5138, 0.03867, 0.509, 0.05861, 0.509, 0.05861, 0.5076, 0.07881, 0.5064, 0.07931, 0.5078, 0.0591, 0.5654, 0.02778, 0.5547, 0.02103, 0.5539, 0.02393, 0.5632, 0.03009, 0.5539, 0.02393, 0.5547, 0.02103, 0.5371, 0.0201, 0.5375, 0.02304, 0.5274, 0.02814, 0.5375, 0.02304, 0.5371, 0.0201, 0.5256, 0.02562, 0.5738, 0.04379, 0.5654, 0.02778, 0.5632, 0.03009, 0.5713, 0.04537, 0.5713, 0.04537, 0.5632, 0.03009, 0.5613, 0.03179, 0.569, 0.04652, 0.569, 0.04652, 0.5613, 0.03179, 0.5603, 0.03224, 0.568, 0.04681, 0.5173, 0.04244, 0.5274, 0.02814, 0.5256, 0.02562, 0.515, 0.0406, 0.568, 0.04681, 0.5603, 0.03224, 0.5606, 0.03126, 0.5685, 0.04612, 0.5685, 0.04612, 0.5606, 0.03126, 0.5622, 0.02924, 0.5703, 0.04472, 0.513, 0.06052, 0.5173, 0.04244, 0.515, 0.0406, 0.5102, 0.06028, 0.5102, 0.06028, 0.5088, 0.08049, 0.5116, 0.08073, 0.513, 0.06052, 0.5703, 0.04472, 0.5622, 0.02924, 0.5643, 0.02694, 0.5729, 0.04315, 0.5729, 0.04315, 0.5643, 0.02694, 0.5663, 0.02524, 0.5751, 0.04199, 0.5751, 0.04199, 0.5663, 0.02524, 0.5672, 0.02479, 0.5761, 0.0417, 0.5551, 0.01851, 0.5551, 0.01734, 0.5371, 0.0164, 0.537, 0.01756, 0.5672, 0.02479, 0.5551, 0.01734, 0.5551, 0.01851, 0.5669, 0.02576, 0.5761, 0.0417, 0.5672, 0.02479, 0.5669, 0.02576, 0.5756, 0.04239, 0.5243, 0.02345, 0.537, 0.01756, 0.5371, 0.0164, 0.524, 0.02244, 0.5133, 0.03901, 0.5243, 0.02345, 0.524, 0.02244, 0.5129, 0.03827, 0.5082, 0.05974, 0.5133, 0.03901, 0.5129, 0.03827, 0.5078, 0.0591, 0.5078, 0.0591, 0.5064, 0.07931, 0.5068, 0.07995, 0.5082, 0.05974, 0.5669, 0.02576, 0.5551, 0.01851, 0.5547, 0.02103, 0.5654, 0.02778, 0.5547, 0.02103, 0.5551, 0.01851, 0.537, 0.01756, 0.5371, 0.0201, 0.5756, 0.04239, 0.5669, 0.02576, 0.5654, 0.02778, 0.5738, 0.04379, 0.5256, 0.02562, 0.5371, 0.0201, 0.537, 0.01756, 0.5243, 0.02345, 0.515, 0.0406, 0.5256, 0.02562, 0.5243, 0.02345, 0.5133, 0.03901, 0.5778, 0.06351, 0.5756, 0.04239, 0.5738, 0.04379, 0.5758, 0.06384, 0.5758, 0.06384, 0.5738, 0.04379, 0.5713, 0.04537, 0.573, 0.06378, 0.573, 0.06378, 0.5713, 0.04537, 0.569, 0.04652, 0.5706, 0.06335, 0.5706, 0.06335, 0.569, 0.04652, 0.568, 0.04681, 0.5694, 0.06272, 0.5694, 0.06272, 0.568, 0.04681, 0.5685, 0.04612, 0.5699, 0.06214, 0.5102, 0.06028, 0.515, 0.0406, 0.5133, 0.03901, 0.5082, 0.05974, 0.5699, 0.06214, 0.5685, 0.04612, 0.5703, 0.04472, 0.5719, 0.06181, 0.5719, 0.06181, 0.5703, 0.04472, 0.5729, 0.04315, 0.5746, 0.06187, 0.5082, 0.05974, 0.5068, 0.07995, 0.5088, 0.08049, 0.5102, 0.06028, 0.5746, 0.06187, 0.5729, 0.04315, 0.5751, 0.04199, 0.5771, 0.0623, 0.5771, 0.0623, 0.5751, 0.04199, 0.5761, 0.0417, 0.5783, 0.06292, 0.5783, 0.06292, 0.5761, 0.0417, 0.5756, 0.04239, 0.5778, 0.06351, 0.5778, 0.06351, 0.5764, 0.08372, 0.5769, 0.08313, 0.5783, 0.06292, 0.5758, 0.06384, 0.5744, 0.08404, 0.5764, 0.08372, 0.5778, 0.06351, 0.573, 0.06378, 0.5716, 0.08398, 0.5744, 0.08404, 0.5758, 0.06384, 0.5706, 0.06335, 0.5692, 0.08356, 0.5716, 0.08398, 0.573, 0.06378, 0.5694, 0.06272, 0.568, 0.08293, 0.5692, 0.08356, 0.5706, 0.06335, 0.5699, 0.06214, 0.5685, 0.08234, 0.568, 0.08293, 0.5694, 0.06272, 0.5719, 0.06181, 0.5705, 0.08202, 0.5685, 0.08234, 0.5699, 0.06214, 0.5746, 0.06187, 0.5732, 0.08208, 0.5705, 0.08202, 0.5719, 0.06181, 0.5771, 0.0623, 0.5757, 0.0825, 0.5732, 0.08208, 0.5746, 0.06187, 0.5783, 0.06292, 0.5769, 0.08313, 0.5757, 0.0825, 0.5771, 0.0623, 0.5663, 0.06151, 0.5586, 0.06703, 0.5585, 0.0682, 0.5666, 0.06249, 0.559, 0.07072, 0.5585, 0.0682, 0.5444, 0.06899, 0.5443, 0.07153, 0.5666, 0.06249, 0.5585, 0.0682, 0.559, 0.07072, 0.5682, 0.06451, 0.5585, 0.0682, 0.5586, 0.06703, 0.5443, 0.06783, 0.5444, 0.06899, 0.574, 0.04694, 0.5663, 0.06151, 0.5666, 0.06249, 0.5745, 0.04763, 0.5745, 0.04763, 0.5666, 0.06249, 0.5682, 0.06451, 0.5763, 0.04903, 0.5586, 0.06703, 0.5591, 0.06764, 0.5439, 0.06849, 0.5443, 0.06783, 0.5673, 0.06196, 0.5591, 0.06764, 0.5586, 0.06703, 0.5663, 0.06151, 0.575, 0.04723, 0.5673, 0.06196, 0.5663, 0.06151, 0.574, 0.04694, 0.5325, 0.06886, 0.544, 0.07447, 0.5443, 0.07153, 0.5344, 0.06634, 0.5597, 0.07362, 0.559, 0.07072, 0.5443, 0.07153, 0.544, 0.07447, 0.5682, 0.06451, 0.559, 0.07072, 0.5597, 0.07362, 0.5703, 0.06681, 0.5356, 0.06417, 0.5444, 0.06899, 0.5443, 0.06783, 0.5359, 0.06316, 0.5344, 0.06634, 0.5443, 0.07153, 0.5444, 0.06899, 0.5356, 0.06417, 0.5763, 0.04903, 0.5682, 0.06451, 0.5703, 0.06681, 0.5788, 0.0506, 0.5359, 0.06316, 0.5443, 0.06783, 0.5439, 0.06849, 0.535, 0.06371, 0.5766, 0.0304, 0.575, 0.04723, 0.574, 0.04694, 0.5754, 0.03103, 0.5754, 0.03103, 0.574, 0.04694, 0.5745, 0.04763, 0.5759, 0.03161, 0.5759, 0.03161, 0.5745, 0.04763, 0.5763, 0.04903, 0.5779, 0.03194, 0.5779, 0.03194, 0.5763, 0.04903, 0.5788, 0.0506, 0.5806, 0.03188, 0.5591, 0.06764, 0.5599, 0.06982, 0.5435, 0.07071, 0.5439, 0.06849, 0.5692, 0.06366, 0.5599, 0.06982, 0.5591, 0.06764, 0.5673, 0.06196, 0.535, 0.06371, 0.5439, 0.06849, 0.5435, 0.07071, 0.5334, 0.06561, 0.5772, 0.04838, 0.5692, 0.06366, 0.5673, 0.06196, 0.575, 0.04723, 0.579, 0.02997, 0.5772, 0.04838, 0.575, 0.04723, 0.5766, 0.0304, 0.5218, 0.0537, 0.5325, 0.06886, 0.5344, 0.06634, 0.5241, 0.05186, 0.5309, 0.07076, 0.5435, 0.0767, 0.544, 0.07447, 0.5325, 0.06886, 0.5198, 0.05508, 0.5309, 0.07076, 0.5325, 0.06886, 0.5218, 0.0537, 0.544, 0.07447, 0.5435, 0.0767, 0.5605, 0.07579, 0.5597, 0.07362, 0.5241, 0.05186, 0.5344, 0.06634, 0.5356, 0.06417, 0.5258, 0.05027, 0.5703, 0.06681, 0.5597, 0.07362, 0.5605, 0.07579, 0.5722, 0.06851, 0.5788, 0.0506, 0.5703, 0.06681, 0.5722, 0.06851, 0.581, 0.05176, 0.5258, 0.05027, 0.5356, 0.06417, 0.5359, 0.06316, 0.5262, 0.04953, 0.5262, 0.04953, 0.5359, 0.06316, 0.535, 0.06371, 0.5253, 0.04993, 0.5806, 0.03188, 0.5788, 0.0506, 0.581, 0.05176, 0.5831, 0.03145, 0.5253, 0.04993, 0.535, 0.06371, 0.5334, 0.06561, 0.5233, 0.05131, 0.5766, 0.0304, 0.5752, 0.01019, 0.5776, 0.009767, 0.579, 0.02997, 0.5754, 0.03103, 0.574, 0.01082, 0.5752, 0.01019, 0.5766, 0.0304, 0.5759, 0.03161, 0.5745, 0.01141, 0.574, 0.01082, 0.5754, 0.03103, 0.5779, 0.03194, 0.5765, 0.01173, 0.5745, 0.01141, 0.5759, 0.03161, 0.5806, 0.03188, 0.5792, 0.01167, 0.5765, 0.01173, 0.5779, 0.03194, 0.5831, 0.03145, 0.5816, 0.01125, 0.5792, 0.01167, 0.5806, 0.03188, 0.5714, 0.06597, 0.5607, 0.07272, 0.5599, 0.06982, 0.5692, 0.06366, 0.5599, 0.06982, 0.5607, 0.07272, 0.5431, 0.07365, 0.5435, 0.07071, 0.5334, 0.06561, 0.5435, 0.07071, 0.5431, 0.07365, 0.5315, 0.06813, 0.5797, 0.04996, 0.5714, 0.06597, 0.5692, 0.06366, 0.5772, 0.04838, 0.5233, 0.05131, 0.5334, 0.06561, 0.5315, 0.06813, 0.521, 0.05315, 0.5818, 0.02991, 0.5797, 0.04996, 0.5772, 0.04838, 0.579, 0.02997, 0.579, 0.02997, 0.5776, 0.009767, 0.5803, 0.009705, 0.5818, 0.02991, 0.5174, 0.0353, 0.5218, 0.0537, 0.5241, 0.05186, 0.5202, 0.03507, 0.515, 0.03514, 0.5198, 0.05508, 0.5218, 0.0537, 0.5174, 0.0353, 0.5202, 0.03507, 0.5241, 0.05186, 0.5258, 0.05027, 0.5221, 0.03453, 0.53, 0.07131, 0.5431, 0.07735, 0.5435, 0.0767, 0.5309, 0.07076, 0.5189, 0.05548, 0.53, 0.07131, 0.5309, 0.07076, 0.5198, 0.05508, 0.5611, 0.07641, 0.5605, 0.07579, 0.5435, 0.0767, 0.5431, 0.07735, 0.5138, 0.03465, 0.5189, 0.05548, 0.5198, 0.05508, 0.515, 0.03514, 0.5722, 0.06851, 0.5605, 0.07579, 0.5611, 0.07641, 0.5732, 0.06896, 0.5221, 0.03453, 0.5258, 0.05027, 0.5262, 0.04953, 0.5226, 0.03389, 0.581, 0.05176, 0.5722, 0.06851, 0.5732, 0.06896, 0.5821, 0.05205, 0.5831, 0.03145, 0.581, 0.05176, 0.5821, 0.05205, 0.5843, 0.03083, 0.5226, 0.03389, 0.5262, 0.04953, 0.5253, 0.04993, 0.5214, 0.03339, 0.5214, 0.03339, 0.5253, 0.04993, 0.5233, 0.05131, 0.5189, 0.03323, 0.5843, 0.03083, 0.5828, 0.01062, 0.5816, 0.01125, 0.5831, 0.03145, 0.5189, 0.03323, 0.5233, 0.05131, 0.521, 0.05315, 0.5162, 0.03347, 0.5607, 0.07272, 0.5611, 0.07524, 0.543, 0.07619, 0.5431, 0.07365, 0.5729, 0.06799, 0.5611, 0.07524, 0.5607, 0.07272, 0.5714, 0.06597, 0.5816, 0.05136, 0.5729, 0.06799, 0.5714, 0.06597, 0.5797, 0.04996, 0.5315, 0.06813, 0.5431, 0.07365, 0.543, 0.07619, 0.5303, 0.0703, 0.521, 0.05315, 0.5315, 0.06813, 0.5303, 0.0703, 0.5193, 0.05474, 0.5838, 0.03024, 0.5816, 0.05136, 0.5797, 0.04996, 0.5818, 0.02991, 0.5162, 0.03347, 0.521, 0.05315, 0.5193, 0.05474, 0.5142, 0.03401, 0.5818, 0.02991, 0.5803, 0.009705, 0.5823, 0.01003, 0.5838, 0.03024, 0.5202, 0.03507, 0.5188, 0.01486, 0.516, 0.0151, 0.5174, 0.0353, 0.5174, 0.0353, 0.516, 0.0151, 0.5136, 0.01494, 0.515, 0.03514, 0.5221, 0.03453, 0.5207, 0.01432, 0.5188, 0.01486, 0.5202, 0.03507, 0.515, 0.03514, 0.5136, 0.01494, 0.5123, 0.01444, 0.5138, 0.03465, 0.5226, 0.03389, 0.5212, 0.01368, 0.5207, 0.01432, 0.5221, 0.03453, 0.5303, 0.0703, 0.543, 0.07619, 0.5431, 0.07735, 0.53, 0.07131, 0.5193, 0.05474, 0.5303, 0.0703, 0.53, 0.07131, 0.5189, 0.05548, 0.5611, 0.07524, 0.5611, 0.07641, 0.5431, 0.07735, 0.543, 0.07619, 0.5142, 0.03401, 0.5193, 0.05474, 0.5189, 0.05548, 0.5138, 0.03465, 0.5732, 0.06896, 0.5611, 0.07641, 0.5611, 0.07524, 0.5729, 0.06799, 0.5138, 0.03465, 0.5123, 0.01444, 0.5128, 0.0138, 0.5142, 0.03401, 0.5821, 0.05205, 0.5732, 0.06896, 0.5729, 0.06799, 0.5816, 0.05136, 0.5214, 0.03339, 0.52, 0.01318, 0.5212, 0.01368, 0.5226, 0.03389, 0.5843, 0.03083, 0.5821, 0.05205, 0.5816, 0.05136, 0.5838, 0.03024, 0.5838, 0.03024, 0.5823, 0.01003, 0.5828, 0.01062, 0.5843, 0.03083, 0.5189, 0.03323, 0.5175, 0.01302, 0.52, 0.01318, 0.5214, 0.03339, 0.5162, 0.03347, 0.5148, 0.01326, 0.5175, 0.01302, 0.5189, 0.03323, 0.5142, 0.03401, 0.5128, 0.0138, 0.5148, 0.01326, 0.5162, 0.03347, 0.5297, 0.02958, 0.5385, 0.02476, 0.5383, 0.02592, 0.5299, 0.03059, 0.5299, 0.03059, 0.5383, 0.02592, 0.5379, 0.02526, 0.529, 0.03004, 0.5198, 0.04348, 0.5297, 0.02958, 0.5299, 0.03059, 0.5203, 0.04422, 0.5203, 0.04422, 0.5299, 0.03059, 0.529, 0.03004, 0.5193, 0.04382, 0.5526, 0.02672, 0.5531, 0.02611, 0.5379, 0.02526, 0.5383, 0.02592, 0.5526, 0.02555, 0.5526, 0.02672, 0.5383, 0.02592, 0.5385, 0.02476, 0.5181, 0.04189, 0.5284, 0.02741, 0.5297, 0.02958, 0.5198, 0.04348, 0.5284, 0.02741, 0.5383, 0.02222, 0.5385, 0.02476, 0.5297, 0.02958, 0.553, 0.02303, 0.5526, 0.02555, 0.5385, 0.02476, 0.5383, 0.02222, 0.5531, 0.02611, 0.5539, 0.02393, 0.5375, 0.02304, 0.5379, 0.02526, 0.529, 0.03004, 0.5379, 0.02526, 0.5375, 0.02304, 0.5274, 0.02814, 0.5193, 0.04382, 0.529, 0.03004, 0.5274, 0.02814, 0.5173, 0.04244, 0.5162, 0.05922, 0.5198, 0.04348, 0.5203, 0.04422, 0.5166, 0.05986, 0.5142, 0.05868, 0.5181, 0.04189, 0.5198, 0.04348, 0.5162, 0.05922, 0.5166, 0.05986, 0.5203, 0.04422, 0.5193, 0.04382, 0.5154, 0.06036, 0.5154, 0.06036, 0.5193, 0.04382, 0.5173, 0.04244, 0.513, 0.06052, 0.5613, 0.03179, 0.5531, 0.02611, 0.5526, 0.02672, 0.5603, 0.03224, 0.5603, 0.03224, 0.5526, 0.02672, 0.5526, 0.02555, 0.5606, 0.03126, 0.5632, 0.03009, 0.5539, 0.02393, 0.5531, 0.02611, 0.5613, 0.03179, 0.5606, 0.03126, 0.5526, 0.02555, 0.553, 0.02303, 0.5622, 0.02924, 0.5158, 0.04005, 0.5266, 0.02489, 0.5284, 0.02741, 0.5181, 0.04189, 0.5115, 0.05845, 0.5158, 0.04005, 0.5181, 0.04189, 0.5142, 0.05868, 0.5266, 0.02489, 0.538, 0.01928, 0.5383, 0.02222, 0.5284, 0.02741, 0.5538, 0.02013, 0.553, 0.02303, 0.5383, 0.02222, 0.538, 0.01928, 0.5622, 0.02924, 0.553, 0.02303, 0.5538, 0.02013, 0.5643, 0.02694, 0.5654, 0.02778, 0.5547, 0.02103, 0.5539, 0.02393, 0.5632, 0.03009, 0.5539, 0.02393, 0.5547, 0.02103, 0.5371, 0.0201, 0.5375, 0.02304, 0.5274, 0.02814, 0.5375, 0.02304, 0.5371, 0.0201, 0.5256, 0.02562, 0.5173, 0.04244, 0.5274, 0.02814, 0.5256, 0.02562, 0.515, 0.0406, 0.513, 0.06052, 0.5173, 0.04244, 0.515, 0.0406, 0.5102, 0.06028, 0.5166, 0.05986, 0.5152, 0.08007, 0.5148, 0.07943, 0.5162, 0.05922, 0.5162, 0.05922, 0.5148, 0.07943, 0.5128, 0.07889, 0.5142, 0.05868, 0.5154, 0.06036, 0.514, 0.08057, 0.5152, 0.08007, 0.5166, 0.05986, 0.5142, 0.05868, 0.5128, 0.07889, 0.51, 0.07865, 0.5115, 0.05845, 0.513, 0.06052, 0.5116, 0.08073, 0.514, 0.08057, 0.5154, 0.06036, 0.5102, 0.06028, 0.5088, 0.08049, 0.5116, 0.08073, 0.513, 0.06052, 0.5713, 0.04537, 0.5632, 0.03009, 0.5613, 0.03179, 0.569, 0.04652, 0.569, 0.04652, 0.5613, 0.03179, 0.5603, 0.03224, 0.568, 0.04681, 0.568, 0.04681, 0.5603, 0.03224, 0.5606, 0.03126, 0.5685, 0.04612, 0.5685, 0.04612, 0.5606, 0.03126, 0.5622, 0.02924, 0.5703, 0.04472, 0.5738, 0.04379, 0.5654, 0.02778, 0.5632, 0.03009, 0.5713, 0.04537, 0.5703, 0.04472, 0.5622, 0.02924, 0.5643, 0.02694, 0.5729, 0.04315, 0.5138, 0.03867, 0.5249, 0.02299, 0.5266, 0.02489, 0.5158, 0.04005, 0.509, 0.05861, 0.5138, 0.03867, 0.5158, 0.04005, 0.5115, 0.05845, 0.5249, 0.02299, 0.5375, 0.01705, 0.538, 0.01928, 0.5266, 0.02489, 0.5115, 0.05845, 0.51, 0.07865, 0.5076, 0.07881, 0.509, 0.05861, 0.538, 0.01928, 0.5375, 0.01705, 0.5546, 0.01796, 0.5538, 0.02013, 0.5643, 0.02694, 0.5538, 0.02013, 0.5546, 0.01796, 0.5663, 0.02524, 0.5729, 0.04315, 0.5643, 0.02694, 0.5663, 0.02524, 0.5751, 0.04199, 0.5669, 0.02576, 0.5551, 0.01851, 0.5547, 0.02103, 0.5654, 0.02778, 0.5756, 0.04239, 0.5669, 0.02576, 0.5654, 0.02778, 0.5738, 0.04379, 0.5547, 0.02103, 0.5551, 0.01851, 0.537, 0.01756, 0.5371, 0.0201, 0.5256, 0.02562, 0.5371, 0.0201, 0.537, 0.01756, 0.5243, 0.02345, 0.515, 0.0406, 0.5256, 0.02562, 0.5243, 0.02345, 0.5133, 0.03901, 0.5102, 0.06028, 0.515, 0.0406, 0.5133, 0.03901, 0.5082, 0.05974, 0.5082, 0.05974, 0.5068, 0.07995, 0.5088, 0.08049, 0.5102, 0.06028, 0.5758, 0.06384, 0.5738, 0.04379, 0.5713, 0.04537, 0.573, 0.06378, 0.573, 0.06378, 0.5713, 0.04537, 0.569, 0.04652, 0.5706, 0.06335, 0.5706, 0.06335, 0.569, 0.04652, 0.568, 0.04681, 0.5694, 0.06272, 0.5694, 0.06272, 0.568, 0.04681, 0.5685, 0.04612, 0.5699, 0.06214, 0.5699, 0.06214, 0.5685, 0.04612, 0.5703, 0.04472, 0.5719, 0.06181, 0.5719, 0.06181, 0.5703, 0.04472, 0.5729, 0.04315, 0.5746, 0.06187, 0.5778, 0.06351, 0.5756, 0.04239, 0.5738, 0.04379, 0.5758, 0.06384, 0.5746, 0.06187, 0.5729, 0.04315, 0.5751, 0.04199, 0.5771, 0.0623, 0.5129, 0.03827, 0.524, 0.02244, 0.5249, 0.02299, 0.5138, 0.03867, 0.5078, 0.0591, 0.5129, 0.03827, 0.5138, 0.03867, 0.509, 0.05861, 0.524, 0.02244, 0.5371, 0.0164, 0.5375, 0.01705, 0.5249, 0.02299, 0.509, 0.05861, 0.5076, 0.07881, 0.5064, 0.07931, 0.5078, 0.0591, 0.5551, 0.01734, 0.5546, 0.01796, 0.5375, 0.01705, 0.5371, 0.0164, 0.5663, 0.02524, 0.5546, 0.01796, 0.5551, 0.01734, 0.5672, 0.02479, 0.5751, 0.04199, 0.5663, 0.02524, 0.5672, 0.02479, 0.5761, 0.0417, 0.5771, 0.0623, 0.5751, 0.04199, 0.5761, 0.0417, 0.5783, 0.06292, 0.5672, 0.02479, 0.5551, 0.01734, 0.5551, 0.01851, 0.5669, 0.02576, 0.5761, 0.0417, 0.5672, 0.02479, 0.5669, 0.02576, 0.5756, 0.04239, 0.5551, 0.01851, 0.5551, 0.01734, 0.5371, 0.0164, 0.537, 0.01756, 0.5783, 0.06292, 0.5761, 0.0417, 0.5756, 0.04239, 0.5778, 0.06351, 0.5243, 0.02345, 0.537, 0.01756, 0.5371, 0.0164, 0.524, 0.02244, 0.5133, 0.03901, 0.5243, 0.02345, 0.524, 0.02244, 0.5129, 0.03827, 0.5082, 0.05974, 0.5133, 0.03901, 0.5129, 0.03827, 0.5078, 0.0591, 0.5078, 0.0591, 0.5064, 0.07931, 0.5068, 0.07995, 0.5082, 0.05974, 0.5758, 0.06384, 0.5744, 0.08404, 0.5764, 0.08372, 0.5778, 0.06351, 0.573, 0.06378, 0.5716, 0.08398, 0.5744, 0.08404, 0.5758, 0.06384, 0.5706, 0.06335, 0.5692, 0.08356, 0.5716, 0.08398, 0.573, 0.06378, 0.5694, 0.06272, 0.568, 0.08293, 0.5692, 0.08356, 0.5706, 0.06335, 0.5699, 0.06214, 0.5685, 0.08234, 0.568, 0.08293, 0.5694, 0.06272, 0.5719, 0.06181, 0.5705, 0.08202, 0.5685, 0.08234, 0.5699, 0.06214, 0.5746, 0.06187, 0.5732, 0.08208, 0.5705, 0.08202, 0.5719, 0.06181, 0.5771, 0.0623, 0.5757, 0.0825, 0.5732, 0.08208, 0.5746, 0.06187, 0.5778, 0.06351, 0.5764, 0.08372, 0.5769, 0.08313, 0.5783, 0.06292, 0.5783, 0.06292, 0.5769, 0.08313, 0.5757, 0.0825, 0.5771, 0.0623, 0.5563, 0.02741, 0.5463, 0.02222, 0.5462, 0.02476, 0.555, 0.02958, 0.5688, 0.04005, 0.5581, 0.02489, 0.5563, 0.02741, 0.5665, 0.04189, 0.5665, 0.04189, 0.5563, 0.02741, 0.555, 0.02958, 0.5648, 0.04348, 0.5581, 0.02489, 0.5467, 0.01928, 0.5463, 0.02222, 0.5563, 0.02741, 0.555, 0.02958, 0.5462, 0.02476, 0.5463, 0.02592, 0.5547, 0.03059, 0.5648, 0.04348, 0.555, 0.02958, 0.5547, 0.03059, 0.5644, 0.04422, 0.5321, 0.02555, 0.532, 0.02672, 0.5463, 0.02592, 0.5462, 0.02476, 0.5316, 0.02303, 0.5321, 0.02555, 0.5462, 0.02476, 0.5463, 0.02222, 0.5309, 0.02013, 0.5316, 0.02303, 0.5463, 0.02222, 0.5467, 0.01928, 0.5597, 0.02299, 0.5471, 0.01705, 0.5467, 0.01928, 0.5581, 0.02489, 0.5708, 0.03867, 0.5597, 0.02299, 0.5581, 0.02489, 0.5688, 0.04005, 0.5756, 0.05861, 0.5708, 0.03867, 0.5688, 0.04005, 0.5732, 0.05845, 0.5732, 0.05845, 0.5688, 0.04005, 0.5665, 0.04189, 0.5705, 0.05868, 0.5705, 0.05868, 0.5665, 0.04189, 0.5648, 0.04348, 0.5685, 0.05922, 0.5685, 0.05922, 0.5648, 0.04348, 0.5644, 0.04422, 0.568, 0.05986, 0.5467, 0.01928, 0.5471, 0.01705, 0.5301, 0.01796, 0.5309, 0.02013, 0.5547, 0.03059, 0.5463, 0.02592, 0.5467, 0.02526, 0.5556, 0.03004, 0.5644, 0.04422, 0.5547, 0.03059, 0.5556, 0.03004, 0.5653, 0.04382, 0.532, 0.02672, 0.5315, 0.02611, 0.5467, 0.02526, 0.5463, 0.02592, 0.568, 0.05986, 0.5644, 0.04422, 0.5653, 0.04382, 0.5692, 0.06036, 0.5243, 0.03224, 0.532, 0.02672, 0.5321, 0.02555, 0.524, 0.03126, 0.524, 0.03126, 0.5321, 0.02555, 0.5316, 0.02303, 0.5225, 0.02924, 0.5233, 0.03179, 0.5315, 0.02611, 0.532, 0.02672, 0.5243, 0.03224, 0.5225, 0.02924, 0.5316, 0.02303, 0.5309, 0.02013, 0.5203, 0.02694, 0.5203, 0.02694, 0.5309, 0.02013, 0.5301, 0.01796, 0.5184, 0.02524, 0.5296, 0.01734, 0.5301, 0.01796, 0.5471, 0.01705, 0.5475, 0.0164, 0.5606, 0.02244, 0.5475, 0.0164, 0.5471, 0.01705, 0.5597, 0.02299, 0.5718, 0.03827, 0.5606, 0.02244, 0.5597, 0.02299, 0.5708, 0.03867, 0.5769, 0.0591, 0.5718, 0.03827, 0.5708, 0.03867, 0.5756, 0.05861, 0.5756, 0.05861, 0.5771, 0.07881, 0.5783, 0.07931, 0.5769, 0.0591, 0.5732, 0.05845, 0.5746, 0.07865, 0.5771, 0.07881, 0.5756, 0.05861, 0.5705, 0.05868, 0.5719, 0.07889, 0.5746, 0.07865, 0.5732, 0.05845, 0.5685, 0.05922, 0.5699, 0.07943, 0.5719, 0.07889, 0.5705, 0.05868, 0.568, 0.05986, 0.5694, 0.08007, 0.5699, 0.07943, 0.5685, 0.05922, 0.5692, 0.06036, 0.5706, 0.08057, 0.5694, 0.08007, 0.568, 0.05986, 0.5184, 0.02524, 0.5301, 0.01796, 0.5296, 0.01734, 0.5174, 0.02479, 0.5556, 0.03004, 0.5467, 0.02526, 0.5472, 0.02304, 0.5573, 0.02814, 0.5653, 0.04382, 0.5556, 0.03004, 0.5573, 0.02814, 0.5673, 0.04244, 0.5315, 0.02611, 0.5307, 0.02393, 0.5472, 0.02304, 0.5467, 0.02526, 0.5692, 0.06036, 0.5653, 0.04382, 0.5673, 0.04244, 0.5717, 0.06052, 0.5214, 0.03009, 0.5307, 0.02393, 0.5315, 0.02611, 0.5233, 0.03179, 0.5717, 0.06052, 0.5731, 0.08073, 0.5706, 0.08057, 0.5692, 0.06036, 0.5156, 0.04652, 0.5233, 0.03179, 0.5243, 0.03224, 0.5167, 0.04681, 0.5162, 0.04612, 0.524, 0.03126, 0.5225, 0.02924, 0.5143, 0.04472, 0.5167, 0.04681, 0.5243, 0.03224, 0.524, 0.03126, 0.5162, 0.04612, 0.5143, 0.04472, 0.5225, 0.02924, 0.5203, 0.02694, 0.5118, 0.04315, 0.5134, 0.04537, 0.5214, 0.03009, 0.5233, 0.03179, 0.5156, 0.04652, 0.5118, 0.04315, 0.5203, 0.02694, 0.5184, 0.02524, 0.5096, 0.04199, 0.5096, 0.04199, 0.5184, 0.02524, 0.5174, 0.02479, 0.5085, 0.0417, 0.5174, 0.02479, 0.5296, 0.01734, 0.5295, 0.01851, 0.5177, 0.02576, 0.5295, 0.01851, 0.5296, 0.01734, 0.5475, 0.0164, 0.5477, 0.01756, 0.5604, 0.02345, 0.5477, 0.01756, 0.5475, 0.0164, 0.5606, 0.02244, 0.5713, 0.03901, 0.5604, 0.02345, 0.5606, 0.02244, 0.5718, 0.03827, 0.5764, 0.05974, 0.5713, 0.03901, 0.5718, 0.03827, 0.5769, 0.0591, 0.5769, 0.0591, 0.5783, 0.07931, 0.5778, 0.07995, 0.5764, 0.05974, 0.5085, 0.0417, 0.5174, 0.02479, 0.5177, 0.02576, 0.509, 0.04239, 0.5573, 0.02814, 0.5472, 0.02304, 0.5475, 0.0201, 0.5591, 0.02562, 0.5673, 0.04244, 0.5573, 0.02814, 0.5591, 0.02562, 0.5696, 0.0406, 0.5307, 0.02393, 0.5299, 0.02103, 0.5475, 0.0201, 0.5472, 0.02304, 0.5717, 0.06052, 0.5673, 0.04244, 0.5696, 0.0406, 0.5744, 0.06028, 0.5193, 0.02778, 0.5299, 0.02103, 0.5307, 0.02393, 0.5214, 0.03009, 0.5744, 0.06028, 0.5758, 0.08049, 0.5731, 0.08073, 0.5717, 0.06052, 0.5109, 0.04379, 0.5193, 0.02778, 0.5214, 0.03009, 0.5134, 0.04537, 0.514, 0.06335, 0.5156, 0.04652, 0.5167, 0.04681, 0.5152, 0.06272, 0.5152, 0.06272, 0.5167, 0.04681, 0.5162, 0.04612, 0.5147, 0.06214, 0.5116, 0.06378, 0.5134, 0.04537, 0.5156, 0.04652, 0.514, 0.06335, 0.5127, 0.06181, 0.5143, 0.04472, 0.5118, 0.04315, 0.51, 0.06187, 0.5147, 0.06214, 0.5162, 0.04612, 0.5143, 0.04472, 0.5127, 0.06181, 0.51, 0.06187, 0.5118, 0.04315, 0.5096, 0.04199, 0.5076, 0.0623, 0.5089, 0.06384, 0.5109, 0.04379, 0.5134, 0.04537, 0.5116, 0.06378, 0.5076, 0.0623, 0.5096, 0.04199, 0.5085, 0.0417, 0.5064, 0.06292, 0.5064, 0.06292, 0.5085, 0.0417, 0.509, 0.04239, 0.5069, 0.06351, 0.5177, 0.02576, 0.5295, 0.01851, 0.5299, 0.02103, 0.5193, 0.02778, 0.509, 0.04239, 0.5177, 0.02576, 0.5193, 0.02778, 0.5109, 0.04379, 0.5299, 0.02103, 0.5295, 0.01851, 0.5477, 0.01756, 0.5475, 0.0201, 0.5591, 0.02562, 0.5475, 0.0201, 0.5477, 0.01756, 0.5604, 0.02345, 0.5696, 0.0406, 0.5591, 0.02562, 0.5604, 0.02345, 0.5713, 0.03901, 0.5744, 0.06028, 0.5696, 0.0406, 0.5713, 0.03901, 0.5764, 0.05974, 0.5764, 0.05974, 0.5778, 0.07995, 0.5758, 0.08049, 0.5744, 0.06028, 0.5069, 0.06351, 0.509, 0.04239, 0.5109, 0.04379, 0.5089, 0.06384, 0.514, 0.06335, 0.5155, 0.08356, 0.513, 0.08398, 0.5116, 0.06378, 0.5152, 0.06272, 0.5167, 0.08293, 0.5155, 0.08356, 0.514, 0.06335, 0.5147, 0.06214, 0.5162, 0.08234, 0.5167, 0.08293, 0.5152, 0.06272, 0.5127, 0.06181, 0.5142, 0.08202, 0.5162, 0.08234, 0.5147, 0.06214, 0.5116, 0.06378, 0.513, 0.08398, 0.5103, 0.08404, 0.5089, 0.06384, 0.5076, 0.0623, 0.509, 0.0825, 0.5114, 0.08208, 0.51, 0.06187, 0.51, 0.06187, 0.5114, 0.08208, 0.5142, 0.08202, 0.5127, 0.06181, 0.5064, 0.06292, 0.5078, 0.08313, 0.509, 0.0825, 0.5076, 0.0623, 0.5089, 0.06384, 0.5103, 0.08404, 0.5083, 0.08372, 0.5069, 0.06351, 0.5069, 0.06351, 0.5083, 0.08372, 0.5078, 0.08313, 0.5064, 0.06292])
me_roadblockade_01.materials.append(mat_roadblockade_01_material)
me_roadblockade_01.use_remesh_preserve_volume = False
me_roadblockade_01.use_remesh_preserve_attributes = False
me_roadblockade_01.use_mirror_vertex_groups = False
me_roadblockade_01.update()

# ---- objects
ob_hemi = bpy.data.objects.new('Hemi', light_hemi)
ob_roadblockade_01 = bpy.data.objects.new('RoadBlockade_01', me_roadblockade_01)

# ---- transforms, parenting, visibility, modifiers, constraints
ob_hemi.location = (0.0, 0.0, 7.0)
ob_hemi.lineart.crease_threshold = 0.0
ob_roadblockade_01.location = (0.0, 0.0, 0.0)
ob_roadblockade_01.rotation_euler = (1.571, -0.0, 0.0)
ob_roadblockade_01.lineart.crease_threshold = 0.0

# ---- collection membership
col_collection_1.objects.link(ob_hemi)
col_collection_1.objects.link(ob_roadblockade_01)

# ---- scene / render settings (as saved in the file)
scene.frame_start = 1; scene.frame_end = 250; scene.frame_set(1)
scene.render.engine = 'BLENDER_EEVEE_NEXT'
scene.render.resolution_percentage = 50
scene.render.dither_intensity = 0.0
scene.cycles.use_denoising = False
scene.cycles.samples = 10
scene.cycles.sampling_pattern = 'TABULATED_SOBOL'
scene.cycles.light_sampling_threshold = 0.0
scene.cycles.use_adaptive_sampling = False
scene.cycles.use_light_tree = False
scene.cycles.blur_glossy = 0.0
scene.cycles.pixel_filter_type = 'GAUSSIAN'
scene.cycles.sample_clamp_indirect = 0.0
scene.view_settings.view_transform = 'Standard'
bpy.context.view_layer.update()

# ---- added for rendering (the .blend has no active camera): camera
cam_auto = bpy.data.cameras.new('AutoCamera')
cam_auto.lens = 50.0
cam_auto.sensor_width = 36.0
cam_auto.clip_end = 1000.0
ob_auto_camera = bpy.data.objects.new('AutoCamera', cam_auto)
scene.collection.objects.link(ob_auto_camera)
ob_auto_camera.location = (2.80222, -3.36266, 2.64177)
ob_auto_camera.rotation_euler = (1.09748, -7.21219e-08, 0.694738)
scene.camera = ob_auto_camera
bpy.context.view_layer.update()
